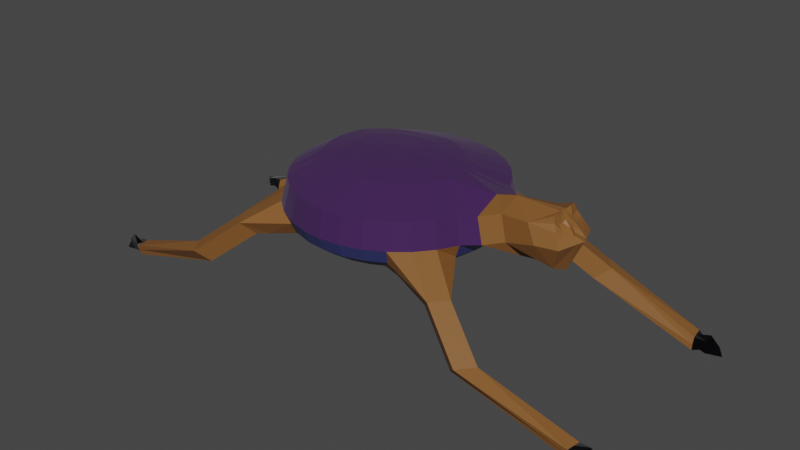 # Source: crystalroller.blend  (saved by Blender 2.91.10; exported with 4.5.12 LTS)
import bpy
from mathutils import Matrix  # noqa: F401  (used for matrix-valued properties, if any)

bpy.ops.wm.read_factory_settings(use_empty=True)
scene = bpy.context.scene
scene.name = 'Scene'

# ---- collections
col_collection = bpy.data.collections.new('Collection'); scene.collection.children.link(col_collection)

# ---- materials (node trees are filled in below, after node groups)
mat_claws = bpy.data.materials.new('Claws')
mat_claws.use_transparent_shadow = False
mat_shell = bpy.data.materials.new('Shell')
mat_shell.use_transparent_shadow = False
mat_skin = bpy.data.materials.new('Skin')
mat_skin.use_transparent_shadow = False
mat_undershell = bpy.data.materials.new('UnderShell')
mat_undershell.use_transparent_shadow = False

# ---- material node trees
mat_claws.use_nodes = True; mat_claws.node_tree.nodes.clear()
_N = mat_claws.node_tree.nodes; _L = mat_claws.node_tree.links
n0 = _N.new('ShaderNodeBsdfPrincipled'); n0.name = 'Principled BSDF'; n0.location = (10, 300)
n0.distribution = 'GGX'
n0.subsurface_method = 'BURLEY'
n0.inputs[0].default_value = (0.003221, 0.002726, 0.008025, 1.0)
n0.inputs[1].default_value = 0.8841
n0.inputs[2].default_value = 0.1377
n0.inputs[3].default_value = 1.45
n0.inputs[13].default_value = 0.4227
n0.inputs[14].default_value = (0.9821, 0.9821, 0.9822, 1.0)
n0.inputs[24].default_value = 0.1614
n0.inputs[27].default_value = (0.0, 0.0, 0.0, 1.0)
n0.inputs[28].default_value = 1.0
n1 = _N.new('ShaderNodeOutputMaterial'); n1.name = 'Material Output'; n1.location = (300, 300)
_L.new(n0.outputs[0], n1.inputs[0])
n1.is_active_output = True
mat_shell.use_nodes = True; mat_shell.node_tree.nodes.clear()
_N = mat_shell.node_tree.nodes; _L = mat_shell.node_tree.links
n0 = _N.new('ShaderNodeBsdfPrincipled'); n0.name = 'Principled BSDF'; n0.location = (10, 300)
n0.distribution = 'GGX'
n0.subsurface_method = 'BURLEY'
n0.inputs[0].default_value = (0.06458, 0.02374, 0.1065, 1.0)
n0.inputs[1].default_value = 0.2174
n0.inputs[2].default_value = 0.3551
n0.inputs[3].default_value = 1.45
n0.inputs[13].default_value = 0.0
n0.inputs[24].default_value = 0.06184
n0.inputs[27].default_value = (0.0, 0.0, 0.0, 1.0)
n0.inputs[28].default_value = 1.0
n1 = _N.new('ShaderNodeOutputMaterial'); n1.name = 'Material Output'; n1.location = (300, 300)
_L.new(n0.outputs[0], n1.inputs[0])
n1.is_active_output = True
mat_skin.use_nodes = True; mat_skin.node_tree.nodes.clear()
_N = mat_skin.node_tree.nodes; _L = mat_skin.node_tree.links
n0 = _N.new('ShaderNodeBsdfPrincipled'); n0.name = 'Principled BSDF'; n0.location = (10, 300)
n0.distribution = 'GGX'
n0.subsurface_method = 'BURLEY'
n0.inputs[0].default_value = (0.233, 0.09591, 0.0242, 1.0)
n0.inputs[3].default_value = 1.45
n0.inputs[27].default_value = (0.0, 0.0, 0.0, 1.0)
n0.inputs[28].default_value = 1.0
n1 = _N.new('ShaderNodeOutputMaterial'); n1.name = 'Material Output'; n1.location = (300, 300)
_L.new(n0.outputs[0], n1.inputs[0])
n1.is_active_output = True
mat_undershell.use_nodes = True; mat_undershell.node_tree.nodes.clear()
_N = mat_undershell.node_tree.nodes; _L = mat_undershell.node_tree.links
n0 = _N.new('ShaderNodeBsdfPrincipled'); n0.name = 'Principled BSDF'; n0.location = (10, 300)
n0.distribution = 'GGX'
n0.subsurface_method = 'BURLEY'
n0.inputs[0].default_value = (0.03492, 0.0405, 0.1523, 1.0)
n0.inputs[3].default_value = 1.45
n0.inputs[27].default_value = (0.0, 0.0, 0.0, 1.0)
n0.inputs[28].default_value = 1.0
n1 = _N.new('ShaderNodeOutputMaterial'); n1.name = 'Material Output'; n1.location = (300, 300)
_L.new(n0.outputs[0], n1.inputs[0])
n1.is_active_output = True

# ---- world
world_world = bpy.data.worlds.new('World'); scene.world = world_world
world_world.use_nodes = True; world_world.node_tree.nodes.clear()
_N = world_world.node_tree.nodes; _L = world_world.node_tree.links
n0 = _N.new('ShaderNodeOutputWorld'); n0.name = 'World Output'; n0.location = (300, 300)
n1 = _N.new('ShaderNodeBackground'); n1.name = 'Background'; n1.location = (10, 300)
n1.inputs[0].default_value = (0.05088, 0.05088, 0.05088, 1.0)
_L.new(n1.outputs[0], n0.inputs[0])
n0.is_active_output = True
world_world.color = (0.05088, 0.05088, 0.05088)
world_world.use_sun_shadow = False
world_world.sun_shadow_jitter_overblur = 0.0

# ---- meshes
me_cylinder = bpy.data.meshes.new('Cylinder')
me_cylinder.from_pydata([(0.0, 0.847, -0.4684), (0.01622, 0.5743, 0.1752), (0.1652, 0.8307, -0.4684), (0.1231, 0.5672, 0.1752), (0.3241, 0.7825, -0.4684), (0.2288, 0.5253, 0.1752), (0.4706, 0.7043, -0.4684), (0.332, 0.4691, 0.1752), (0.9795, 0.8646, -0.5787), (0.4091, 0.4021, 0.1752), (1.085, 0.7363, -0.5787), (0.4976, 0.324, 0.1752), (0.7825, 0.3241, -0.4684), (0.5685, 0.2285, 0.1752), (0.8307, 0.1652, -0.4684), (0.6156, 0.1224, 0.1752), (0.847, 0.0, -0.4684), (0.6276, 0.0, 0.1752), (0.8307, -0.1652, -0.4684), (0.6156, -0.1224, 0.1752), (0.7825, -0.3241, -0.4684), (0.5685, -0.2285, 0.1752), (1.085, -0.7363, -0.5787), (0.4976, -0.324, 0.1752), (0.9795, -0.8646, -0.5787), (0.4091, -0.4021, 0.1752), (0.4706, -0.7043, -0.4684), (0.332, -0.4691, 0.1752), (0.3241, -0.7825, -0.4684), (0.2288, -0.5253, 0.1752), (0.1652, -0.8307, -0.4684), (0.1231, -0.5672, 0.1752), (0.0, -0.847, -0.4684), (0.01622, -0.5743, 0.1752), (-0.1652, -0.8307, -0.4684), (-0.1124, -0.5542, 0.1752), (-0.3241, -0.7825, -0.4684), (-0.2138, -0.5306, 0.1752), (-0.4706, -0.7043, -0.4684), (-0.2948, -0.5084, 0.1752), (-0.9795, -0.8646, -0.5787), (-0.4453, -0.4463, 0.1752), (-1.085, -0.7363, -0.5787), (-0.5784, -0.3487, 0.1752), (-0.7825, -0.3241, -0.4684), (-0.6733, -0.2402, 0.1752), (-0.8307, -0.1652, -0.4684), (-0.709, -0.1224, 0.1752), (-0.847, 0.0, -0.4684), (-0.7211, 0.0, 0.1752), (-0.8307, 0.1652, -0.4684), (-0.709, 0.1224, 0.1752), (-0.7825, 0.3241, -0.4684), (-0.6733, 0.2402, 0.1752), (-1.085, 0.7363, -0.5787), (-0.5784, 0.3487, 0.1752), (-0.9795, 0.8646, -0.5787), (-0.4453, 0.4463, 0.1752), (-0.4706, 0.7043, -0.4684), (-0.2948, 0.5084, 0.1752), (-0.3241, 0.7825, -0.4684), (-0.2138, 0.5306, 0.1752), (-0.1652, 0.8307, -0.4684), (-0.1124, 0.5542, 0.1752), (0.0, 1.061, -0.2188), (0.2069, 1.04, -0.2188), (0.4059, 0.9799, -0.2188), (0.5893, 0.8819, -0.2188), (0.75, 0.75, -0.2188), (0.8819, 0.5893, -0.2188), (0.9799, 0.4059, -0.2188), (1.118, 0.2896, -0.2188), (1.257, 0.0, -0.2946), (1.118, -0.2896, -0.2188), (0.9799, -0.4059, -0.2188), (0.8819, -0.5893, -0.2188), (0.75, -0.75, -0.2188), (0.5893, -0.8819, -0.2188), (0.4059, -0.9799, -0.2188), (0.2069, -1.04, -0.2188), (0.0, -1.061, -0.2188), (-0.2069, -1.04, -0.2188), (-0.4059, -0.9799, -0.2188), (-0.5893, -0.8819, -0.2188), (-0.75, -0.75, -0.2188), (-0.8819, -0.5893, -0.2188), (-0.9799, -0.4059, -0.2188), (-1.04, -0.2069, -0.2188), (-1.061, 0.0, -0.2188), (-1.04, 0.2069, -0.2188), (-0.9799, 0.4059, -0.2188), (-0.8819, 0.5893, -0.2188), (-0.75, 0.75, -0.2188), (-0.5893, 0.8819, -0.2188), (-0.4059, 0.9799, -0.2188), (-0.2069, 1.04, -0.2188), (0.1951, 0.9808, -0.3545), (0.3827, 0.9239, -0.3545), (0.5556, 0.8315, -0.3545), (1.088, 0.9728, -0.4648), (1.212, 0.8213, -0.4648), (0.9239, 0.3827, -0.3545), (0.9808, 0.1951, -0.3545), (1.0, 0.0, -0.3545), (0.9808, -0.1951, -0.3545), (0.9239, -0.3827, -0.3545), (1.212, -0.8213, -0.4648), (1.088, -0.9728, -0.4648), (0.5556, -0.8315, -0.3545), (0.3827, -0.9239, -0.3545), (0.1951, -0.9808, -0.3545), (0.0, -1.0, -0.3545), (-0.1951, -0.9808, -0.3545), (-0.3827, -0.9239, -0.3545), (-0.5556, -0.8315, -0.3545), (-1.088, -0.9728, -0.4648), (-1.212, -0.8213, -0.4648), (-0.9239, -0.3827, -0.3545), (-0.9808, -0.1951, -0.3545), (-1.0, 0.0, -0.3545), (-0.9808, 0.1951, -0.3545), (-0.9239, 0.3827, -0.3545), (-1.212, 0.8213, -0.4648), (-1.088, 0.9728, -0.4648), (-0.5556, 0.8315, -0.3545), (-0.3827, 0.9239, -0.3545), (-0.1951, 0.9808, -0.3545), (0.0, 1.0, -0.3545), (0.0, 1.0, 0.02067), (0.1951, 0.9808, 0.02067), (0.3827, 0.9239, 0.02067), (0.5556, 0.8315, 0.02067), (0.7071, 0.7071, 0.02067), (0.8315, 0.5556, 0.02067), (0.9239, 0.3827, 0.02067), (1.058, 0.2778, 0.02067), (1.048, 0.0, 0.1195), (1.058, -0.2778, 0.02067), (0.9239, -0.3827, 0.02067), (0.8315, -0.5556, 0.02067), (0.7071, -0.7071, 0.02067), (0.5556, -0.8315, 0.02067), (0.3827, -0.9239, 0.02067), (0.1951, -0.9808, 0.02067), (0.0, -1.0, 0.02067), (-0.1951, -0.9808, 0.02067), (-0.3827, -0.9239, 0.02067), (-0.5556, -0.8315, 0.02067), (-0.7071, -0.7071, 0.02067), (-0.8315, -0.5556, 0.02067), (-0.9239, -0.3827, 0.02067), (-0.9808, -0.1951, 0.02067), (-1.0, 0.0, 0.02067), (-0.9808, 0.1951, 0.02067), (-0.9239, 0.3827, 0.02067), (-0.8315, 0.5556, 0.02067), (-0.7071, 0.7071, 0.02067), (-0.5556, 0.8315, 0.02067), (-0.3827, 0.9239, 0.02067), (-0.1951, 0.9808, 0.02067), (1.513, 1.174, -0.8148), (1.404, 1.066, -0.9287), (1.51, 0.9372, -0.9287), (1.637, 1.022, -0.8148), (1.637, -1.022, -0.8148), (1.51, -0.9372, -0.9287), (1.404, -1.066, -0.9287), (1.513, -1.174, -0.8148), (-1.513, -1.174, -0.8148), (-1.404, -1.066, -0.9287), (-1.51, -0.9372, -0.9287), (-1.637, -1.022, -0.8148), (-1.637, 1.022, -0.8148), (-1.51, 0.9372, -0.9287), (-1.404, 1.066, -0.9287), (-1.513, 1.174, -0.8148), (2.512, 1.073, -1.14), (2.518, 1.044, -1.254), (2.535, 0.905, -1.254), (2.532, 0.9374, -1.14), (2.532, -0.9374, -1.14), (2.535, -0.905, -1.254), (2.518, -1.044, -1.254), (2.512, -1.073, -1.14), (-2.512, -1.073, -1.14), (-2.518, -1.044, -1.254), (-2.535, -0.905, -1.254), (-2.532, -0.9374, -1.14), (-2.532, 0.9374, -1.14), (-2.535, 0.905, -1.254), (-2.518, 1.044, -1.254), (-2.512, 1.073, -1.14), (0.08262, 0.8389, -0.4684), (0.06668, 0.5769, 0.1752), (0.2447, 0.8066, -0.4684), (0.1852, 0.5491, 0.1752), (0.3974, 0.7434, -0.4684), (0.2808, 0.5013, 0.1752), (0.725, 0.7844, -0.5236), (0.3741, 0.4336, 0.1752), (1.032, 0.8005, -0.5787), (0.4484, 0.3667, 0.1752), (0.9337, 0.5302, -0.5236), (0.5433, 0.2735, 0.1752), (0.8066, 0.2447, -0.4684), (0.5964, 0.1742, 0.1752), (0.8389, 0.08262, -0.4684), (0.6216, 0.06122, 0.1752), (0.8389, -0.08262, -0.4684), (0.6216, -0.06122, 0.1752), (0.8066, -0.2447, -0.4684), (0.5964, -0.1742, 0.1752), (0.9337, -0.5302, -0.5236), (0.5433, -0.2735, 0.1752), (1.032, -0.8005, -0.5787), (0.4484, -0.3667, 0.1752), (0.725, -0.7844, -0.5236), (0.3741, -0.4336, 0.1752), (0.3974, -0.7434, -0.4684), (0.2808, -0.5013, 0.1752), (0.2447, -0.8066, -0.4684), (0.1852, -0.5491, 0.1752), (0.08262, -0.8389, -0.4684), (0.06668, -0.5769, 0.1752), (-0.08262, -0.8389, -0.4684), (-0.05264, -0.5675, 0.1752), (-0.2447, -0.8066, -0.4684), (-0.17, -0.5387, 0.1752), (-0.3974, -0.7434, -0.4684), (-0.274, -0.5164, 0.1752), (-0.725, -0.7844, -0.5236), (-0.3822, -0.4795, 0.1752), (-1.032, -0.8005, -0.5787), (-0.51, -0.3996, 0.1752), (-0.9337, -0.5302, -0.5236), (-0.6342, -0.2971, 0.1752), (-0.8066, -0.2447, -0.4684), (-0.6912, -0.1813, 0.1752), (-0.8389, -0.08262, -0.4684), (-0.7151, -0.06122, 0.1752), (-0.8389, 0.08262, -0.4684), (-0.7151, 0.06122, 0.1752), (-0.8066, 0.2447, -0.4684), (-0.6912, 0.1813, 0.1752), (-0.9337, 0.5302, -0.5236), (-0.6342, 0.2971, 0.1752), (-1.032, 0.8005, -0.5787), (-0.51, 0.3996, 0.1752), (-0.725, 0.7844, -0.5236), (-0.3822, 0.4795, 0.1752), (-0.3974, 0.7434, -0.4684), (-0.274, 0.5164, 0.1752), (-0.2447, 0.8066, -0.4684), (-0.17, 0.5387, 0.1752), (-0.08262, 0.8389, -0.4684), (-0.05264, 0.5675, 0.1752), (2.702, 1.019, -1.176), (2.703, 1.031, -1.253), (2.624, 0.9211, -1.238), (2.72, 0.9483, -1.176), (2.72, -0.9483, -1.176), (2.624, -0.9211, -1.238), (2.703, -1.031, -1.253), (2.702, -1.019, -1.176), (-2.702, -1.019, -1.176), (-2.703, -1.031, -1.253), (-2.624, -0.9211, -1.238), (-2.72, -0.9483, -1.176), (-2.72, 0.9483, -1.176), (-2.624, 0.9211, -1.238), (-2.703, 1.031, -1.253), (-2.702, 1.019, -1.176), (2.533, -0.9133, -1.197), (2.527, -0.9746, -1.254), (2.515, -1.059, -1.197), (2.522, -0.9974, -1.14), (2.656, -0.8998, -1.233), (2.676, -0.9773, -1.218), (2.718, -1.045, -1.233), (2.751, -0.9838, -1.176), (2.635, -0.9528, -1.15), (2.596, -0.9239, -1.236), (2.579, -1.009, -1.221), (2.573, -1.039, -1.158), (2.659, -0.9906, -1.095), (2.576, -1.052, -1.215), (2.79, -0.9725, -1.254), (2.595, -0.9065, -1.215), (2.588, -0.9678, -1.221), (2.515, 1.059, -1.197), (2.527, 0.9746, -1.254), (2.533, 0.9133, -1.197), (2.522, 0.9974, -1.14), (2.718, 1.045, -1.233), (2.676, 0.9773, -1.218), (2.656, 0.8998, -1.233), (2.751, 0.9838, -1.176), (2.635, 0.9528, -1.15), (2.573, 1.039, -1.158), (2.579, 1.009, -1.221), (2.596, 0.9239, -1.236), (2.595, 0.9065, -1.215), (2.588, 0.9678, -1.221), (2.576, 1.052, -1.215), (2.79, 0.9725, -1.254), (2.659, 0.9906, -1.095), (-2.533, 0.9133, -1.197), (-2.527, 0.9746, -1.254), (-2.656, 0.8998, -1.233), (-2.676, 0.9773, -1.218), (-2.718, 1.045, -1.233), (-2.751, 0.9838, -1.176), (-2.579, 1.009, -1.221), (-2.635, 0.9528, -1.15), (-2.596, 0.9239, -1.236), (-2.588, 0.9678, -1.221), (-2.595, 0.9065, -1.215), (-2.79, 0.9725, -1.254), (-2.515, -1.059, -1.197), (-2.527, -0.9746, -1.254), (-2.533, -0.9133, -1.197), (-2.522, -0.9974, -1.14), (-2.718, -1.045, -1.233), (-2.676, -0.9773, -1.218), (-2.656, -0.8998, -1.233), (-2.751, -0.9838, -1.176), (-2.573, -1.039, -1.158), (-2.579, -1.009, -1.221), (-2.635, -0.9528, -1.15), (-2.596, -0.9239, -1.236), (-2.595, -0.9065, -1.215), (-2.588, -0.9678, -1.221), (-2.659, -0.9906, -1.095), (-2.576, -1.052, -1.215), (-2.79, -0.9725, -1.254), (1.235, 0.1951, 0.07284), (1.295, 0.2069, -0.1666), (1.254, 0.0, 0.1738), (1.47, 0.0, -0.35), (1.235, -0.1951, 0.07284), (1.295, -0.2069, -0.1666), (1.508, 0.2271, 0.09689), (1.542, 0.1738, -0.2324), (1.701, 0.0, 0.1815), (1.762, 0.0, -0.3426), (1.508, -0.2271, 0.09689), (1.542, -0.1738, -0.2324), (1.602, 0.2616, -0.06777), (1.91, 0.0, -0.0338), (1.602, -0.2616, -0.06777), (1.718, -0.137, -0.2875), (1.718, 0.137, -0.2875), (1.708, -0.1594, 0.1859), (1.708, 0.1594, 0.1859), (1.818, 0.2437, -0.05078), (1.818, -0.2437, -0.05078), (1.715, 0.07884, 0.1995), (1.787, 0.0, 0.07383), (1.715, -0.07884, 0.1995), (1.864, 0.1219, -0.04229), (1.755, 0.1912, 0.06758), (1.864, -0.1219, -0.04229), (1.755, -0.1912, 0.06758), (1.783, -0.07444, 0.07071), (1.783, 0.07444, 0.07071), (1.699, 0.03464, 0.1826), (1.812, 0.0, 0.02002), (1.715, -0.1177, 0.2034), (1.887, 0.06093, -0.03804), (1.786, 0.2174, 0.008398), (1.841, -0.1828, -0.04654), (1.786, -0.2174, 0.008398), (1.715, 0.1177, 0.2034), (1.753, 0.0, 0.1276), (1.699, -0.03464, 0.1826), (1.841, 0.1828, -0.04654), (1.723, 0.1649, 0.1268), (1.887, -0.06093, -0.03804), (1.723, -0.1649, 0.1268), (1.77, -0.1222, 0.06914), (1.793, -0.04779, 0.07227), (1.822, -0.1087, 0.01421), (1.736, -0.07323, 0.1057), (1.793, 0.04779, 0.07227), (1.77, 0.1222, 0.06914), (1.822, 0.1087, 0.01421), (1.736, 0.07323, 0.1057), (1.728, 0.1144, 0.1055), (1.804, 0.1631, 0.0113), (1.84, 0.05436, 0.01711), (1.746, -0.04122, 0.1274), (1.84, -0.05436, 0.01711), (1.804, -0.1631, 0.0113), (1.728, -0.1144, 0.1055), (1.746, 0.04122, 0.1274), (0.1239, 0.8348, -0.4684), (0.2844, 0.7946, -0.4684), (0.434, 0.7238, -0.4684), (0.8523, 0.8245, -0.5511), (1.059, 0.7684, -0.5787), (0.8581, 0.4272, -0.496), (0.8187, 0.205, -0.4684), (0.8429, 0.04131, -0.4684), (0.8348, -0.1239, -0.4684), (0.7946, -0.2844, -0.4684), (1.009, -0.6332, -0.5511), (1.006, -0.8325, -0.5787), (0.5978, -0.7443, -0.496), (0.3607, -0.763, -0.4684), (0.205, -0.8187, -0.4684), (0.04131, -0.8429, -0.4684), (-0.1239, -0.8348, -0.4684), (-0.2844, -0.7946, -0.4684), (-0.434, -0.7238, -0.4684), (-0.8523, -0.8245, -0.5511), (-1.059, -0.7684, -0.5787), (-0.8581, -0.4272, -0.496), (-0.8187, -0.205, -0.4684), (-0.8429, -0.04131, -0.4684), (-0.8348, 0.1239, -0.4684), (-0.7946, 0.2844, -0.4684), (-1.009, 0.6332, -0.5511), (-1.006, 0.8325, -0.5787), (-0.5978, 0.7443, -0.496), (-0.3607, 0.763, -0.4684), (-0.205, 0.8187, -0.4684), (-0.04131, 0.8429, -0.4684), (0.04131, 0.8429, -0.4684), (0.205, 0.8187, -0.4684), (0.3607, 0.763, -0.4684), (0.5978, 0.7443, -0.496), (1.006, 0.8325, -0.5787), (1.009, 0.6332, -0.5511), (0.7946, 0.2844, -0.4684), (0.8348, 0.1239, -0.4684), (0.8429, -0.04131, -0.4684), (0.8187, -0.205, -0.4684), (0.8581, -0.4272, -0.496), (1.059, -0.7684, -0.5787), (0.8523, -0.8245, -0.5511), (0.434, -0.7238, -0.4684), (0.2844, -0.7946, -0.4684), (0.1239, -0.8348, -0.4684), (-0.04131, -0.8429, -0.4684), (-0.205, -0.8187, -0.4684), (-0.3607, -0.763, -0.4684), (-0.5978, -0.7443, -0.496), (-1.006, -0.8325, -0.5787), (-1.009, -0.6332, -0.5511), (-0.7946, -0.2844, -0.4684), (-0.8348, -0.1239, -0.4684), (-0.8429, 0.04131, -0.4684), (-0.8187, 0.205, -0.4684), (-0.8581, 0.4272, -0.496), (-1.059, 0.7684, -0.5787), (-0.8523, 0.8245, -0.5511), (-0.434, 0.7238, -0.4684), (-0.2844, 0.7946, -0.4684), (-0.1239, 0.8348, -0.4684), (0.03796, 0.3827, 0.2108), (0.004487, 0.381, 0.2108), (0.1166, 0.3643, 0.2108), (0.07539, 0.3763, 0.2108), (0.18, 0.3325, 0.2108), (0.1455, 0.3485, 0.2108), (0.2419, 0.2876, 0.2108), (0.214, 0.3112, 0.2108), (0.2912, 0.2433, 0.2108), (0.2651, 0.2668, 0.2108), (0.3541, 0.1815, 0.2108), (0.3238, 0.2149, 0.2108), (0.3894, 0.1156, 0.2108), (0.3708, 0.1516, 0.2108), (0.4061, 0.04061, 0.2108), (0.4021, 0.08123, 0.2108), (0.4061, -0.04061, 0.2108), (0.4101, 0.0, 0.2108), (0.3894, -0.1156, 0.2108), (0.4021, -0.08123, 0.2108), (0.3541, -0.1815, 0.2108), (0.3708, -0.1516, 0.2108), (0.2912, -0.2433, 0.2108), (0.3238, -0.2149, 0.2108), (0.2419, -0.2876, 0.2108), (0.2651, -0.2668, 0.2108), (0.18, -0.3325, 0.2108), (0.214, -0.3112, 0.2108), (0.1166, -0.3643, 0.2108), (0.1455, -0.3485, 0.2108), (0.03796, -0.3827, 0.2108), (0.07539, -0.3763, 0.2108), (-0.04119, -0.3765, 0.2108), (0.004487, -0.381, 0.2108), (-0.1191, -0.3574, 0.2108), (-0.08087, -0.3677, 0.2108), (-0.1881, -0.3425, 0.2108), (-0.1481, -0.352, 0.2108), (-0.2598, -0.3181, 0.2108), (-0.2018, -0.3372, 0.2108), (-0.3446, -0.2651, 0.2108), (-0.3017, -0.296, 0.2108), (-0.427, -0.1971, 0.2108), (-0.3899, -0.2313, 0.2108), (-0.4648, -0.1203, 0.2108), (-0.4529, -0.1593, 0.2108), (-0.4806, -0.04061, 0.2108), (-0.4766, -0.08123, 0.2108), (-0.4806, 0.04061, 0.2108), (-0.4846, 0.0, 0.2108), (-0.4648, 0.1203, 0.2108), (-0.4766, 0.08123, 0.2108), (-0.427, 0.1971, 0.2108), (-0.4529, 0.1593, 0.2108), (-0.3446, 0.2651, 0.2108), (-0.3899, 0.2313, 0.2108), (-0.2598, 0.3181, 0.2108), (-0.3017, 0.296, 0.2108), (-0.1881, 0.3425, 0.2108), (-0.2018, 0.3372, 0.2108), (-0.1191, 0.3574, 0.2108), (-0.1481, 0.352, 0.2108), (-0.04119, 0.3765, 0.2108), (-0.08087, 0.3677, 0.2108), (-0.002287, 0.1105, 0.2316), (-0.01195, 0.11, 0.2316), (0.02041, 0.1052, 0.2316), (0.008521, 0.1086, 0.2316), (0.03873, 0.09601, 0.2316), (0.02876, 0.1006, 0.2316), (0.0566, 0.08305, 0.2316), (0.04853, 0.08985, 0.2316), (0.07083, 0.07024, 0.2316), (0.0633, 0.07702, 0.2316), (0.08899, 0.05239, 0.2316), (0.08025, 0.06206, 0.2316), (0.09918, 0.03337, 0.2316), (0.09382, 0.04377, 0.2316), (0.104, 0.01173, 0.2316), (0.1028, 0.02345, 0.2316), (0.104, -0.01173, 0.2316), (0.1052, 0.0, 0.2316), (0.09918, -0.03337, 0.2316), (0.1028, -0.02345, 0.2316), (0.08899, -0.05239, 0.2316), (0.09382, -0.04377, 0.2316), (0.07083, -0.07024, 0.2316), (0.08025, -0.06206, 0.2316), (0.0566, -0.08305, 0.2316), (0.0633, -0.07702, 0.2316), (0.03873, -0.09601, 0.2316), (0.04853, -0.08985, 0.2316), (0.02041, -0.1052, 0.2316), (0.02876, -0.1006, 0.2316), (-0.002287, -0.1105, 0.2316), (0.008521, -0.1086, 0.2316), (-0.02514, -0.1087, 0.2316), (-0.01195, -0.11, 0.2316), (-0.04763, -0.1032, 0.2316), (-0.0366, -0.1062, 0.2316), (-0.06754, -0.0989, 0.2316), (-0.05601, -0.1016, 0.2316), (-0.08827, -0.09185, 0.2316), (-0.07153, -0.09737, 0.2316), (-0.1127, -0.07655, 0.2316), (-0.1004, -0.08547, 0.2316), (-0.1365, -0.05691, 0.2316), (-0.1258, -0.06679, 0.2316), (-0.1474, -0.03473, 0.2316), (-0.144, -0.046, 0.2316), (-0.152, -0.01173, 0.2316), (-0.1509, -0.02345, 0.2316), (-0.152, 0.01173, 0.2316), (-0.1532, 0.0, 0.2316), (-0.1474, 0.03473, 0.2316), (-0.1509, 0.02345, 0.2316), (-0.1365, 0.05691, 0.2316), (-0.144, 0.046, 0.2316), (-0.1127, 0.07655, 0.2316), (-0.1258, 0.06679, 0.2316), (-0.08827, 0.09185, 0.2316), (-0.1004, 0.08547, 0.2316), (-0.06754, 0.0989, 0.2316), (-0.07153, 0.09737, 0.2316), (-0.04763, 0.1032, 0.2316), (-0.05601, 0.1016, 0.2316), (-0.02514, 0.1087, 0.2316), (-0.0366, 0.1062, 0.2316)], [], [(195, 5, 130), (197, 7, 131), (199, 9, 132), (207, 17, 136), (213, 23, 139), (215, 25, 140), (223, 33, 144), (225, 35, 145), (227, 37, 146), (229, 39, 146), (241, 51, 153), (243, 53, 154), (245, 55, 155), (247, 57, 156), (59, 251, 158), (209, 17, 476, 475), (26, 440, 20), (126, 95, 64, 127), (125, 94, 95, 126), (124, 93, 94, 125), (123, 92, 93, 124), (122, 91, 92, 123), (121, 90, 91, 122), (120, 89, 90, 121), (119, 88, 89, 120), (118, 87, 88, 119), (117, 86, 87, 118), (116, 85, 86, 117), (115, 84, 85, 116), (114, 83, 84, 115), (113, 82, 83, 114), (112, 81, 82, 113), (111, 80, 81, 112), (110, 79, 80, 111), (109, 78, 79, 110), (108, 77, 78, 109), (107, 76, 77, 108), (106, 75, 76, 107), (105, 74, 75, 106), (104, 73, 74, 105), (103, 72, 73, 104), (102, 71, 72, 103), (101, 70, 71, 102), (100, 69, 70, 101), (99, 68, 69, 100), (98, 67, 68, 99), (97, 66, 67, 98), (96, 65, 66, 97), (127, 64, 65, 96), (192, 427, 127), (194, 428, 96), (196, 429, 97), (198, 430, 98), (54, 122, 172, 173), (116, 117, 234, 448), (208, 435, 103), (210, 436, 104), (212, 437, 105), (107, 24, 166, 167), (398, 198, 98, 99), (224, 443, 111), (226, 444, 112), (228, 445, 113), (230, 446, 114), (200, 161, 399), (405, 212, 105, 106), (240, 451, 119), (242, 452, 120), (244, 453, 121), (115, 116, 171, 168), (453, 52, 420, 121), (95, 159, 128, 64), (94, 158, 159, 95), (93, 157, 158, 94), (92, 156, 157, 93), (91, 155, 156, 92), (90, 154, 155, 91), (89, 153, 154, 90), (88, 152, 153, 89), (87, 151, 152, 88), (86, 150, 151, 87), (85, 149, 150, 86), (84, 148, 149, 85), (83, 147, 148, 84), (82, 146, 147, 83), (81, 145, 146, 82), (80, 144, 145, 81), (79, 143, 144, 80), (78, 142, 143, 79), (77, 141, 142, 78), (76, 140, 141, 77), (75, 139, 140, 76), (74, 138, 139, 75), (73, 137, 138, 74), (136, 137, 339, 337), (137, 73, 340, 339), (70, 134, 135, 71), (69, 133, 134, 70), (68, 132, 133, 69), (67, 131, 132, 68), (66, 130, 131, 67), (65, 129, 130, 66), (64, 128, 129, 65), (176, 160, 163, 292), (168, 184, 318), (191, 271, 313, 188), (100, 10, 162, 163), (40, 115, 168, 169), (232, 169, 415), (123, 56, 174, 175), (106, 107, 167, 164), (22, 106, 164, 165), (99, 100, 163, 160), (116, 42, 170, 171), (122, 123, 175, 172), (8, 99, 160, 161), (305, 297, 259, 296), (288, 281, 261, 277), (100, 101, 202, 432), (287, 280, 260, 276), (160, 176, 289), (172, 175, 191, 188), (170, 186, 320), (162, 178, 291), (175, 174, 190, 191), (164, 167, 183, 275), (304, 296, 259, 295), (286, 279, 263, 278), (334, 325, 267, 324), (317, 311, 271, 310), (285, 282, 262, 278), (284, 283, 263, 279), (333, 326, 264, 322), (332, 328, 267, 325), (331, 327, 265, 323), (303, 298, 256, 293), (448, 414, 232, 415), (330, 329, 266, 324), (302, 299, 257, 294), (316, 313, 268, 308), (301, 300, 258, 295), (315, 314, 269, 309), (280, 284, 279, 260), (180, 275, 284, 280), (275, 183, 283, 284), (283, 285, 278, 263), (183, 274, 285, 283), (274, 182, 282, 285), (277, 286, 278, 262), (261, 276, 286, 277), (276, 260, 279, 286), (281, 287, 276, 261), (181, 272, 287, 281), (272, 180, 280, 287), (282, 288, 277, 262), (182, 273, 288, 282), (273, 181, 281, 288), (297, 301, 295, 259), (179, 291, 301, 297), (291, 178, 300, 301), (300, 302, 294, 258), (178, 290, 302, 300), (290, 177, 299, 302), (299, 303, 293, 257), (177, 289, 303, 299), (289, 176, 298, 303), (294, 304, 295, 258), (257, 293, 304, 294), (293, 256, 296, 304), (298, 305, 296, 256), (176, 292, 305, 298), (292, 179, 297, 305), (312, 315, 309, 270), (190, 307, 315, 312), (307, 189, 314, 315), (314, 316, 308, 269), (189, 306, 316, 314), (306, 188, 313, 316), (309, 317, 310, 270), (269, 308, 317, 309), (308, 268, 311, 317), (328, 330, 324, 267), (187, 320, 330, 328), (320, 186, 329, 330), (329, 331, 323, 266), (186, 319, 331, 329), (319, 185, 327, 331), (326, 332, 325, 264), (184, 321, 332, 326), (321, 187, 328, 332), (327, 333, 322, 265), (185, 318, 333, 327), (318, 184, 326, 333), (323, 334, 324, 266), (265, 322, 334, 323), (322, 264, 325, 334), (71, 135, 335, 336), (72, 71, 336, 338), (135, 136, 337, 335), (73, 72, 338, 340), (394, 365, 343, 373), (365, 356, 341), (368, 348, 344), (342, 347, 354, 351), (350, 355, 349, 346), (370, 355, 350), (393, 367, 352, 378), (392, 379, 362, 371), (391, 380, 363, 381), (390, 374, 358, 382), (389, 383, 357, 366), (388, 384, 364, 385), (387, 372, 356, 386), (384, 387, 386, 364), (360, 376, 387, 384), (376, 353, 372, 387), (375, 388, 385, 359), (354, 369, 388, 375), (369, 360, 384, 388), (368, 389, 366, 348), (359, 385, 389, 368), (385, 364, 383, 389), (380, 390, 382, 363), (357, 373, 390, 380), (373, 343, 374, 390), (377, 391, 381, 361), (348, 366, 391, 377), (366, 357, 380, 391), (370, 392, 371, 355), (361, 381, 392, 370), (381, 363, 379, 392), (379, 393, 378, 362), (363, 382, 393, 379), (382, 358, 367, 393), (383, 394, 373, 357), (364, 386, 394, 383), (386, 356, 365, 394), (490, 487, 551, 554), (43, 233, 499, 502), (17, 207, 473, 476), (227, 35, 494, 493), (193, 1, 460, 459), (245, 53, 512, 511), (45, 235, 501, 504), (19, 209, 475, 478), (211, 19, 478, 477), (229, 37, 496, 495), (47, 237, 503, 506), (21, 211, 477, 480), (247, 55, 514, 513), (195, 3, 462, 461), (213, 21, 480, 479), (49, 239, 505, 508), (23, 213, 479, 482), (231, 39, 498, 497), (249, 57, 516, 515), (51, 241, 507, 510), (197, 5, 464, 463), (25, 215, 481, 484), (215, 23, 482, 481), (233, 41, 500, 499), (53, 243, 509, 512), (27, 217, 483, 486), (251, 59, 518, 517), (199, 7, 466, 465), (217, 25, 484, 483), (55, 245, 511, 514), (29, 219, 485, 488), (3, 193, 459, 462), (235, 43, 502, 501), (253, 61, 520, 519), (57, 247, 513, 516), (201, 9, 468, 467), (31, 221, 487, 490), (5, 195, 461, 464), (219, 27, 486, 485), (237, 45, 504, 503), (59, 249, 515, 518), (33, 223, 489, 492), (255, 63, 522, 521), (7, 197, 463, 466), (203, 11, 470, 469), (221, 29, 488, 487), (61, 251, 517, 520), (35, 225, 491, 494), (9, 199, 465, 468), (239, 47, 506, 505), (63, 253, 519, 522), (205, 13, 472, 471), (37, 227, 493, 496), (11, 201, 467, 470), (223, 31, 490, 489), (241, 49, 508, 507), (1, 255, 521, 460), (39, 229, 495, 498), (13, 203, 469, 472), (207, 15, 474, 473), (225, 33, 492, 491), (41, 231, 497, 500), (15, 205, 471, 474), (243, 51, 510, 509), (191, 190, 312, 271), (499, 500, 564, 563), (492, 489, 553, 556), (501, 502, 566, 565), (494, 491, 555, 558), (503, 504, 568, 567), (496, 493, 557, 560), (505, 506, 570, 569), (498, 495, 559, 562), (507, 508, 572, 571), (500, 497, 561, 564), (509, 510, 574, 573), (502, 499, 563, 566), (511, 512, 576, 575), (459, 460, 524, 523), (504, 501, 565, 568), (513, 514, 578, 577), (461, 462, 526, 525), (506, 503, 567, 570), (515, 516, 580, 579), (463, 464, 528, 527), (508, 505, 569, 572), (517, 518, 582, 581), (465, 466, 530, 529), (510, 507, 571, 574), (519, 520, 584, 583), (467, 468, 532, 531), (512, 509, 573, 576), (521, 522, 586, 585), (469, 470, 534, 533), (514, 511, 575, 578), (462, 459, 523, 526), (471, 472, 536, 535), (516, 513, 577, 580), (464, 461, 525, 528), (473, 474, 538, 537), (518, 515, 579, 582), (466, 463, 527, 530), (475, 476, 540, 539), (520, 517, 581, 584), (468, 465, 529, 532), (477, 478, 542, 541), (522, 519, 583, 586), (470, 467, 531, 534), (479, 480, 544, 543), (460, 521, 585, 524), (472, 469, 533, 536), (481, 482, 546, 545), (474, 471, 535, 538), (483, 484, 548, 547), (476, 473, 537, 540), (485, 486, 550, 549), (478, 475, 539, 542), (487, 488, 552, 551), (480, 477, 541, 544), (489, 490, 554, 553), (482, 479, 543, 546), (491, 492, 556, 555), (484, 481, 545, 548), (493, 494, 558, 557), (486, 483, 547, 550), (495, 496, 560, 559), (488, 485, 549, 552), (497, 498, 562, 561), (203, 13, 134, 133), (128, 1, 193), (145, 35, 227, 146), (158, 157, 249, 59), (219, 29, 142, 141), (584, 560, 557, 583), (132, 9, 201), (138, 21, 213, 139), (133, 11, 203), (341, 376, 360, 347), (134, 13, 205), (136, 209, 19, 137), (337, 365, 341, 335), (136, 17, 209), (205, 15, 135, 134), (211, 21, 138), (23, 215, 140, 139), (201, 11, 133, 132), (131, 7, 199, 132), (140, 25, 217), (130, 5, 197, 131), (141, 27, 219), (129, 3, 195, 130), (142, 29, 221), (193, 3, 129, 128), (255, 1, 128, 159), (253, 63, 159, 158), (143, 31, 223, 144), (146, 37, 229), (57, 249, 157, 156), (155, 55, 247, 156), (148, 41, 233), (154, 53, 245, 155), (149, 43, 235), (547, 586, 583, 558), (150, 45, 237), (235, 45, 150, 149), (151, 47, 239), (239, 49, 152, 151), (237, 47, 151, 150), (582, 562, 560, 584), (153, 51, 243, 154), (233, 43, 149, 148), (39, 231, 147, 146), (251, 61, 158), (217, 27, 141, 140), (158, 61, 253), (221, 31, 143, 142), (159, 63, 255), (426, 0, 427), (192, 395, 428), (395, 2, 428), (426, 427, 192), (62, 458, 425), (458, 254, 425), (425, 254, 252), (254, 426, 192), (194, 396, 429), (396, 4, 429), (192, 428, 194), (254, 192, 252), (457, 252, 250), (192, 194, 196), (429, 196, 194), (196, 397, 433), (252, 192, 196), (424, 60, 457), (456, 250, 420), (250, 424, 457), (416, 446, 230, 234), (204, 238, 240, 196), (250, 242, 420), (439, 216, 212, 405), (58, 456, 420), (242, 250, 196), (252, 196, 250), (56, 455, 422), (422, 455, 246), (44, 38, 446, 416), (453, 244, 248, 423), (397, 6, 12), (548, 545, 532, 529), (54, 454, 421), (234, 230, 414, 448), (398, 8, 431), (398, 431, 200), (242, 196, 240), (420, 52, 58), (452, 242, 240), (19, 211, 138, 137), (454, 246, 455, 421), (399, 10, 432), (397, 12, 433), (196, 433, 204), (419, 50, 452), (48, 451, 418), (451, 240, 418), (240, 419, 452), (238, 418, 240), (42, 415, 169, 170), (417, 46, 450), (450, 238, 417), (417, 238, 236), (44, 449, 38), (449, 236, 413), (206, 204, 401), (401, 14, 434), (449, 413, 38), (244, 421, 455, 248), (430, 400, 12, 6), (42, 448, 415), (407, 26, 20, 437), (401, 434, 206), (206, 402, 208), (402, 16, 435), (208, 236, 206), (435, 208, 402), (403, 18, 436), (208, 403, 436), (163, 162, 291, 179), (214, 439, 405, 438), (414, 40, 447), (447, 232, 414), (413, 236, 228), (208, 436, 210), (210, 404, 218), (404, 20, 440), (445, 228, 412), (412, 228, 226), (36, 445, 412), (226, 228, 218), (198, 202, 400, 430), (52, 453, 423, 58), (228, 210, 218), (405, 22, 438), (398, 432, 202, 198), (226, 220, 224), (411, 34, 444), (444, 226, 224), (226, 218, 220), (200, 399, 432, 398), (214, 406, 439), (224, 411, 444), (32, 443, 410), (443, 224, 222), (222, 224, 220), (222, 410, 443), (409, 30, 442), (442, 222, 409), (409, 222, 220), (406, 24, 439), (28, 441, 408), (441, 220, 408), (218, 404, 440), (220, 218, 408), (427, 0, 127), (252, 457, 125, 126), (96, 2, 395), (428, 2, 96), (220, 441, 109, 110), (97, 4, 396), (429, 4, 97), (218, 440, 108, 109), (456, 58, 423, 124), (123, 124, 248, 455), (99, 8, 398), (432, 10, 100), (437, 20, 404, 105), (400, 202, 101), (97, 396, 194, 96), (102, 14, 401), (204, 102, 401), (434, 14, 102), (98, 397, 196, 97), (103, 16, 402), (402, 206, 103), (435, 16, 103), (419, 240, 119, 120), (104, 18, 403), (436, 18, 104), (204, 433, 101, 102), (449, 44, 416, 117), (421, 244, 121, 122), (106, 22, 405), (439, 24, 107), (446, 38, 413, 114), (216, 108, 407), (114, 413, 228, 113), (109, 28, 408), (408, 218, 109), (441, 28, 109), (236, 449, 117, 118), (110, 30, 409), (409, 220, 110), (442, 30, 110), (254, 458, 126, 127), (111, 32, 410), (410, 222, 111), (443, 32, 111), (113, 412, 226, 112), (112, 34, 411), (444, 34, 112), (222, 442, 110, 111), (113, 36, 412), (445, 36, 113), (250, 456, 124, 125), (571, 569, 563, 577), (107, 108, 216, 439), (115, 40, 414), (54, 173, 174, 454), (200, 431, 161), (431, 8, 161), (448, 42, 116), (430, 6, 397, 98), (416, 234, 117), (395, 192, 127, 96), (118, 46, 417), (236, 118, 417), (450, 46, 118), (206, 434, 102, 103), (119, 48, 418), (418, 238, 119), (451, 48, 119), (238, 450, 118, 119), (120, 50, 419), (452, 50, 120), (411, 224, 111, 112), (433, 12, 400, 101), (414, 230, 114, 115), (122, 54, 421), (455, 56, 123), (440, 26, 407, 108), (248, 124, 423), (15, 207, 136, 135), (125, 60, 424), (424, 250, 125), (457, 60, 125), (121, 420, 242, 120), (126, 62, 425), (425, 252, 126), (458, 62, 126), (403, 208, 103, 104), (127, 0, 426), (426, 254, 127), (186, 170, 319), (169, 168, 318, 185), (171, 187, 321), (166, 182, 274, 167), (180, 164, 275), (174, 56, 422), (246, 454, 174), (22, 165, 166, 438), (174, 422, 246), (10, 399, 161, 162), (232, 447, 169), (447, 40, 169), (166, 24, 406), (214, 438, 166), (144, 33, 225, 145), (166, 406, 214), (172, 188, 306, 173), (178, 162, 290), (319, 170, 169, 185), (189, 173, 306), (164, 180, 272, 165), (171, 170, 320, 187), (165, 273, 182, 166), (173, 189, 307), (181, 165, 272), (563, 562, 582, 577), (290, 162, 161, 177), (165, 181, 273), (163, 179, 292), (183, 167, 274), (161, 160, 289, 177), (271, 311, 268, 313), (343, 337, 374), (228, 236, 208, 210), (374, 345, 358), (345, 352, 367), (358, 345, 367), (342, 336, 347), (340, 349, 345, 339), (349, 355, 371), (105, 404, 210, 104), (378, 352, 345), (349, 371, 362), (346, 340, 338), (338, 342, 351, 344), (345, 374, 337, 339), (337, 343, 365), (356, 372, 341), (372, 353, 341), (173, 307, 190, 174), (338, 336, 342), (216, 407, 437, 212), (340, 346, 349), (377, 361, 350, 344), (351, 354, 375), (375, 359, 351), (354, 347, 369), (345, 349, 362, 378), (341, 353, 376), (360, 369, 347), (347, 336, 335, 341), (344, 348, 377), (361, 370, 350), (525, 526, 528), (526, 523, 524), (528, 526, 524), (524, 585, 528), (585, 586, 528), (152, 49, 241, 153), (528, 586, 529), (231, 41, 148, 147), (584, 581, 582), (582, 579, 580), (359, 368, 344, 351), (530, 527, 529), (527, 528, 529), (310, 271, 312, 270), (533, 534, 536), (534, 531, 536), (531, 532, 545), (184, 168, 171, 321), (582, 580, 577), (577, 578, 571), (578, 575, 573), (571, 578, 573), (575, 576, 573), (573, 574, 571), (571, 572, 569), (569, 570, 567), (567, 568, 565), (565, 566, 567), (566, 563, 569), (567, 566, 569), (563, 564, 562), (564, 561, 562), (562, 559, 560), (350, 346, 338, 344), (536, 537, 535), (537, 538, 535), (539, 540, 537), (541, 542, 539), (543, 544, 546), (544, 541, 539), (545, 546, 544), (549, 550, 547), (554, 551, 552), (552, 549, 547), (544, 539, 545), (539, 537, 531), (531, 537, 536), (583, 557, 558), (558, 555, 552), (555, 556, 552), (556, 553, 554), (552, 556, 554), (552, 547, 558), (545, 539, 531), (236, 238, 204, 206), (547, 548, 529, 586)])
me_cylinder.polygons.foreach_set('material_index', [1, 1, 1, 1, 1, 1, 1, 1, 1, 1, 1, 1, 1, 1, 1, 1, 3, 3, 3, 3, 2, 2, 2, 3, 3, 3, 3, 2, 2, 2, 3, 3, 3, 3, 3, 3, 2, 2, 2, 3, 3, 3, 3, 2, 2, 2, 3, 3, 3, 3, 3, 3, 2, 2, 2, 3, 3, 2, 2, 2, 3, 3, 3, 2, 2, 2, 3, 3, 2, 2, 2, 1, 1, 1, 1, 1, 1, 1, 1, 1, 1, 1, 1, 1, 1, 1, 1, 1, 1, 1, 1, 1, 1, 1, 2, 2, 1, 1, 1, 1, 1, 1, 1, 2, 2, 0, 2, 2, 2, 2, 2, 2, 2, 2, 2, 2, 0, 0, 2, 0, 2, 2, 2, 2, 2, 2, 0, 0, 0, 0, 0, 0, 0, 0, 0, 0, 2, 0, 0, 0, 0, 0, 0, 0, 0, 0, 0, 0, 0, 0, 0, 0, 0, 0, 0, 0, 0, 0, 0, 0, 0, 0, 0, 0, 0, 0, 0, 0, 0, 0, 0, 0, 0, 0, 0, 0, 0, 0, 0, 0, 0, 0, 0, 0, 0, 0, 0, 0, 0, 0, 0, 0, 0, 0, 0, 0, 2, 2, 2, 2, 2, 2, 2, 2, 2, 2, 2, 2, 2, 2, 2, 2, 2, 2, 2, 2, 2, 2, 2, 2, 2, 2, 2, 2, 2, 2, 2, 2, 2, 2, 2, 2, 2, 2, 2, 2, 2, 1, 1, 1, 1, 1, 1, 1, 1, 1, 1, 1, 1, 1, 1, 1, 1, 1, 1, 1, 1, 1, 1, 1, 1, 1, 1, 1, 1, 1, 1, 1, 1, 1, 1, 1, 1, 1, 1, 1, 1, 1, 1, 1, 1, 1, 1, 1, 1, 1, 1, 1, 1, 1, 1, 1, 1, 1, 1, 1, 1, 1, 1, 1, 1, 0, 1, 1, 1, 1, 1, 1, 1, 1, 1, 1, 1, 1, 1, 1, 1, 1, 1, 1, 1, 1, 1, 1, 1, 1, 1, 1, 1, 1, 1, 1, 1, 1, 1, 1, 1, 1, 1, 1, 1, 1, 1, 1, 1, 1, 1, 1, 1, 1, 1, 1, 1, 1, 1, 1, 1, 1, 1, 1, 1, 1, 1, 1, 1, 1, 1, 1, 1, 1, 1, 1, 1, 1, 2, 1, 1, 2, 1, 1, 1, 1, 1, 1, 1, 1, 1, 1, 1, 1, 1, 1, 1, 1, 1, 1, 1, 1, 1, 1, 1, 1, 1, 1, 1, 1, 1, 1, 1, 1, 1, 1, 1, 1, 3, 3, 3, 3, 3, 3, 3, 3, 3, 3, 3, 3, 3, 3, 3, 3, 3, 3, 3, 3, 2, 3, 3, 2, 3, 3, 3, 2, 2, 2, 2, 3, 1, 2, 2, 2, 2, 3, 3, 3, 1, 2, 2, 3, 3, 3, 3, 3, 3, 3, 2, 3, 3, 3, 3, 3, 3, 3, 3, 2, 2, 2, 2, 3, 3, 3, 3, 3, 3, 3, 2, 2, 2, 2, 3, 3, 3, 3, 3, 3, 3, 3, 2, 2, 3, 2, 2, 3, 3, 3, 3, 2, 2, 3, 3, 3, 3, 3, 3, 3, 3, 2, 3, 3, 3, 3, 3, 3, 3, 3, 3, 3, 3, 3, 2, 2, 2, 2, 2, 2, 3, 3, 3, 3, 3, 3, 3, 3, 3, 3, 3, 3, 2, 2, 2, 2, 2, 2, 3, 3, 3, 3, 3, 3, 3, 3, 3, 3, 3, 3, 3, 3, 3, 3, 3, 3, 3, 1, 2, 2, 2, 2, 2, 2, 2, 2, 3, 3, 3, 3, 3, 3, 3, 3, 3, 3, 3, 3, 2, 2, 2, 2, 2, 2, 1, 3, 3, 3, 3, 3, 3, 3, 3, 3, 3, 2, 2, 2, 2, 2, 2, 2, 2, 2, 2, 2, 2, 2, 2, 1, 2, 2, 2, 2, 2, 2, 2, 2, 2, 2, 1, 2, 2, 2, 2, 2, 0, 2, 3, 2, 2, 2, 2, 2, 2, 3, 2, 2, 2, 2, 2, 2, 2, 2, 2, 2, 2, 2, 2, 2, 2, 2, 2, 2, 2, 2, 2, 2, 1, 0, 1, 1, 1, 1, 1, 1, 1, 1, 2, 1, 1, 0, 1, 1, 1, 2, 1, 1, 1, 1, 1, 1, 1, 1, 1, 1, 1, 1, 1, 1, 0, 2, 1, 1, 0, 1, 1, 1, 1, 1, 1, 1, 1, 1, 1, 1, 1, 1, 1, 1, 1, 1, 3, 1])
_uv = me_cylinder.uv_layers.new(name='UVMap')
_uv.uv.foreach_set('vector', [0.9531, 1.0, 0.9375, 1.0, 0.9375, 0.8779, 0.9219, 1.0, 0.9062, 1.0, 0.9062, 0.8779, 0.8906, 1.0, 0.875, 1.0, 0.875, 0.8779, 0.7656, 1.0, 0.75, 1.0, 0.75, 0.8779, 0.6719, 1.0, 0.6562, 1.0, 0.6562, 0.8779, 0.6406, 1.0, 0.625, 1.0, 0.625, 0.8779, 0.5156, 1.0, 0.5, 1.0, 0.5, 0.8779, 0.4844, 1.0, 0.4688, 1.0, 0.4688, 0.8779, 0.4531, 1.0, 0.4375, 1.0, 0.4375, 0.8779, 0.4219, 1.0, 0.4062, 1.0, 0.4375, 0.8779, 0.2344, 1.0, 0.2188, 1.0, 0.2188, 0.8779, 0.2031, 1.0, 0.1875, 1.0, 0.1875, 0.8779, 0.1719, 1.0, 0.1562, 1.0, 0.1563, 0.8779, 0.1406, 1.0, 0.125, 1.0, 0.125, 0.8779, 0.09375, 1.0, 0.07812, 1.0, 0.0625, 0.8779, 0.7344, 1.0, 0.75, 1.0, 0.75, 1.0, 0.7344, 1.0, 0.8833, 0.05045, 0.873, 0.0449, 0.9717, 0.1582, 0.03125, 0.625, 0.03125, 0.75, 0.0, 0.75, 0.0, 0.625, 0.0625, 0.625, 0.0625, 0.75, 0.03125, 0.75, 0.03125, 0.625, 0.09375, 0.625, 0.09375, 0.75, 0.0625, 0.75, 0.0625, 0.625, 0.125, 0.625, 0.125, 0.75, 0.09375, 0.75, 0.09375, 0.625, 0.1563, 0.625, 0.1562, 0.75, 0.125, 0.75, 0.125, 0.625, 0.1875, 0.625, 0.1875, 0.75, 0.1562, 0.75, 0.1563, 0.625, 0.2188, 0.625, 0.2188, 0.75, 0.1875, 0.75, 0.1875, 0.625, 0.25, 0.625, 0.25, 0.75, 0.2188, 0.75, 0.2188, 0.625, 0.2813, 0.625, 0.2812, 0.75, 0.25, 0.75, 0.25, 0.625, 0.3125, 0.625, 0.3125, 0.75, 0.2812, 0.75, 0.2813, 0.625, 0.3438, 0.625, 0.3438, 0.75, 0.3125, 0.75, 0.3125, 0.625, 0.375, 0.625, 0.375, 0.75, 0.3438, 0.75, 0.3438, 0.625, 0.4062, 0.625, 0.4062, 0.75, 0.375, 0.75, 0.375, 0.625, 0.4375, 0.625, 0.4375, 0.75, 0.4062, 0.75, 0.4062, 0.625, 0.4688, 0.625, 0.4688, 0.75, 0.4375, 0.75, 0.4375, 0.625, 0.5, 0.625, 0.5, 0.75, 0.4688, 0.75, 0.4688, 0.625, 0.5312, 0.625, 0.5312, 0.75, 0.5, 0.75, 0.5, 0.625, 0.5625, 0.625, 0.5625, 0.75, 0.5312, 0.75, 0.5312, 0.625, 0.5938, 0.625, 0.5938, 0.75, 0.5625, 0.75, 0.5625, 0.625, 0.625, 0.625, 0.625, 0.75, 0.5938, 0.75, 0.5938, 0.625, 0.6562, 0.625, 0.6562, 0.75, 0.625, 0.75, 0.625, 0.625, 0.6875, 0.625, 0.6875, 0.75, 0.6562, 0.75, 0.6562, 0.625, 0.7187, 0.625, 0.7188, 0.75, 0.6875, 0.75, 0.6875, 0.625, 0.75, 0.625, 0.75, 0.75, 0.7188, 0.75, 0.7187, 0.625, 0.7813, 0.625, 0.7812, 0.75, 0.75, 0.75, 0.75, 0.625, 0.8125, 0.625, 0.8125, 0.75, 0.7812, 0.75, 0.7813, 0.625, 0.8438, 0.625, 0.8438, 0.75, 0.8125, 0.75, 0.8125, 0.625, 0.875, 0.625, 0.875, 0.75, 0.8438, 0.75, 0.8438, 0.625, 0.9062, 0.625, 0.9062, 0.75, 0.875, 0.75, 0.875, 0.625, 0.9375, 0.625, 0.9375, 0.75, 0.9062, 0.75, 0.9062, 0.625, 0.9688, 0.625, 0.9688, 0.75, 0.9375, 0.75, 0.9375, 0.625, 1.0, 0.625, 1.0, 0.75, 0.9688, 0.75, 0.9688, 0.625, 0.9844, 0.5, 0.9922, 0.5, 1.0, 0.625, 0.9531, 0.5, 0.9609, 0.5, 0.9688, 0.625, 0.9219, 0.5, 0.9297, 0.5, 0.9375, 0.625, 0.8906, 0.5, 0.8984, 0.5, 0.9062, 0.625, 0.1562, 0.5, 0.1563, 0.625, 0.1563, 0.625, 0.1562, 0.5, 0.3438, 0.625, 0.3125, 0.625, 0.3281, 0.5, 0.3359, 0.5, 0.7344, 0.5, 0.7422, 0.5, 0.75, 0.625, 0.7031, 0.5, 0.7109, 0.5, 0.7187, 0.625, 0.6719, 0.5, 0.6797, 0.5, 0.6875, 0.625, 0.625, 0.625, 0.625, 0.5, 0.625, 0.5, 0.625, 0.625, 0.8828, 0.5, 0.8906, 0.5, 0.9062, 0.625, 0.875, 0.625, 0.4844, 0.5, 0.4922, 0.5, 0.5, 0.625, 0.4531, 0.5, 0.4609, 0.5, 0.4688, 0.625, 0.4219, 0.5, 0.4297, 0.5, 0.4375, 0.625, 0.3906, 0.5, 0.3984, 0.5, 0.4062, 0.625, 0.9346, 0.4015, 0.9197, 0.4197, 0.9421, 0.3924, 0.6641, 0.5, 0.6719, 0.5, 0.6875, 0.625, 0.6562, 0.625, 0.2344, 0.5, 0.2422, 0.5, 0.25, 0.625, 0.2031, 0.5, 0.2109, 0.5, 0.2188, 0.625, 0.1719, 0.5, 0.1797, 0.5, 0.1875, 0.625, 0.375, 0.625, 0.3438, 0.625, 0.3438, 0.625, 0.375, 0.625, 0.1797, 0.5, 0.1875, 0.5, 0.1953, 0.5, 0.1875, 0.625, 0.03125, 0.75, 0.03125, 0.8779, 0.0, 0.8779, 0.0, 0.75, 0.0625, 0.75, 0.0625, 0.8779, 0.03125, 0.8779, 0.03125, 0.75, 0.09375, 0.75, 0.09375, 0.8779, 0.0625, 0.8779, 0.0625, 0.75, 0.125, 0.75, 0.125, 0.8779, 0.09375, 0.8779, 0.09375, 0.75, 0.1562, 0.75, 0.1563, 0.8779, 0.125, 0.8779, 0.125, 0.75, 0.1875, 0.75, 0.1875, 0.8779, 0.1563, 0.8779, 0.1562, 0.75, 0.2188, 0.75, 0.2188, 0.8779, 0.1875, 0.8779, 0.1875, 0.75, 0.25, 0.75, 0.25, 0.8779, 0.2188, 0.8779, 0.2188, 0.75, 0.2812, 0.75, 0.2813, 0.8779, 0.25, 0.8779, 0.25, 0.75, 0.3125, 0.75, 0.3125, 0.8779, 0.2813, 0.8779, 0.2812, 0.75, 0.3438, 0.75, 0.3438, 0.8779, 0.3125, 0.8779, 0.3125, 0.75, 0.375, 0.75, 0.375, 0.8779, 0.3438, 0.8779, 0.3438, 0.75, 0.4062, 0.75, 0.4062, 0.8779, 0.375, 0.8779, 0.375, 0.75, 0.4375, 0.75, 0.4375, 0.8779, 0.4062, 0.8779, 0.4062, 0.75, 0.4688, 0.75, 0.4688, 0.8779, 0.4375, 0.8779, 0.4375, 0.75, 0.5, 0.75, 0.5, 0.8779, 0.4688, 0.8779, 0.4688, 0.75, 0.5312, 0.75, 0.5312, 0.8779, 0.5, 0.8779, 0.5, 0.75, 0.5625, 0.75, 0.5625, 0.8779, 0.5312, 0.8779, 0.5312, 0.75, 0.5938, 0.75, 0.5938, 0.8779, 0.5625, 0.8779, 0.5625, 0.75, 0.625, 0.75, 0.625, 0.8779, 0.5938, 0.8779, 0.5938, 0.75, 0.6562, 0.75, 0.6562, 0.8779, 0.625, 0.8779, 0.625, 0.75, 0.6875, 0.75, 0.6875, 0.8779, 0.6562, 0.8779, 0.6562, 0.75, 0.7188, 0.75, 0.7188, 0.8779, 0.6875, 0.8779, 0.6875, 0.75, 0.75, 0.8779, 0.7188, 0.8779, 0.7188, 0.8779, 0.75, 0.8779, 0.7188, 0.8779, 0.7188, 0.75, 0.7188, 0.75, 0.7188, 0.8779, 0.8125, 0.75, 0.8125, 0.8779, 0.7812, 0.8779, 0.7812, 0.75, 0.8438, 0.75, 0.8438, 0.8779, 0.8125, 0.8779, 0.8125, 0.75, 0.875, 0.75, 0.875, 0.8779, 0.8438, 0.8779, 0.8438, 0.75, 0.9062, 0.75, 0.9062, 0.8779, 0.875, 0.8779, 0.875, 0.75, 0.9375, 0.75, 0.9375, 0.8779, 0.9062, 0.8779, 0.9062, 0.75, 0.9688, 0.75, 0.9688, 0.8779, 0.9375, 0.8779, 0.9375, 0.75, 1.0, 0.75, 1.0, 0.8779, 0.9688, 0.8779, 0.9688, 0.75, 0.875, 0.625, 0.875, 0.625, 0.8438, 0.625, 0.8594, 0.625, 0.375, 0.625, 0.375, 0.625, 0.375, 0.5625, 0.125, 0.625, 0.125, 0.625, 0.1563, 0.625, 0.1563, 0.625, 0.8438, 0.625, 0.8438, 0.5, 0.8438, 0.5, 0.8438, 0.625, 0.375, 0.5, 0.375, 0.625, 0.375, 0.625, 0.375, 0.5, 0.5654, 0.09848, 0.5803, 0.08029, 0.5579, 0.1076, 0.125, 0.625, 0.125, 0.5, 0.125, 0.5, 0.125, 0.625, 0.6562, 0.625, 0.625, 0.625, 0.625, 0.625, 0.6562, 0.625, 0.6562, 0.5, 0.6562, 0.625, 0.6562, 0.625, 0.6562, 0.5, 0.875, 0.625, 0.8438, 0.625, 0.8438, 0.625, 0.875, 0.625, 0.3438, 0.625, 0.3438, 0.5, 0.3438, 0.5, 0.3438, 0.625, 0.1563, 0.625, 0.125, 0.625, 0.125, 0.625, 0.1563, 0.625, 0.875, 0.5, 0.875, 0.625, 0.875, 0.625, 0.875, 0.5, 0.8594, 0.625, 0.8438, 0.625, 0.8438, 0.625, 0.8594, 0.625, 0.9346, 0.09848, 0.9496, 0.1167, 0.9496, 0.1167, 0.9346, 0.09848, 0.8438, 0.625, 0.8125, 0.625, 0.8281, 0.5, 0.8359, 0.5, 0.6562, 0.5625, 0.6562, 0.625, 0.6562, 0.625, 0.6562, 0.5625, 0.875, 0.625, 0.875, 0.625, 0.875, 0.5625, 0.1563, 0.625, 0.125, 0.625, 0.125, 0.625, 0.1563, 0.625, 0.3438, 0.5, 0.3438, 0.5, 0.3438, 0.5625, 0.8438, 0.5, 0.8438, 0.5, 0.8438, 0.5625, 0.125, 0.625, 0.125, 0.5, 0.125, 0.5, 0.125, 0.625, 0.6562, 0.625, 0.625, 0.625, 0.625, 0.625, 0.6406, 0.625, 0.8594, 0.5625, 0.8594, 0.625, 0.8438, 0.625, 0.8438, 0.5625, 0.6406, 0.5625, 0.6406, 0.625, 0.625, 0.625, 0.625, 0.5625, 0.3594, 0.5625, 0.3594, 0.625, 0.3438, 0.625, 0.3438, 0.5625, 0.1406, 0.5625, 0.1406, 0.625, 0.125, 0.625, 0.125, 0.5625, 0.625, 0.5625, 0.625, 0.5, 0.625, 0.5, 0.625, 0.5625, 0.6406, 0.625, 0.625, 0.625, 0.625, 0.625, 0.6406, 0.625, 0.375, 0.5625, 0.375, 0.625, 0.375, 0.625, 0.375, 0.5625, 0.3594, 0.625, 0.3438, 0.625, 0.3438, 0.625, 0.3594, 0.625, 0.5654, 0.09848, 0.5803, 0.08029, 0.5803, 0.08029, 0.5654, 0.09848, 0.875, 0.5625, 0.875, 0.625, 0.875, 0.625, 0.875, 0.5625, 0.5449, 0.127, 0.5894, 0.07283, 0.5654, 0.09848, 0.5579, 0.1076, 0.3438, 0.5625, 0.3438, 0.5, 0.3438, 0.5, 0.3438, 0.5625, 0.9346, 0.4015, 0.9197, 0.4197, 0.9197, 0.4197, 0.9346, 0.4015, 0.1563, 0.5625, 0.1563, 0.625, 0.1563, 0.625, 0.1563, 0.5625, 0.8438, 0.5625, 0.8438, 0.5, 0.8438, 0.5, 0.8438, 0.5625, 0.5654, 0.4015, 0.5504, 0.3833, 0.5504, 0.3833, 0.5654, 0.4015, 0.6562, 0.625, 0.6406, 0.625, 0.6406, 0.625, 0.6562, 0.625, 0.6562, 0.625, 0.6406, 0.625, 0.6406, 0.625, 0.6562, 0.625, 0.6406, 0.625, 0.625, 0.625, 0.625, 0.625, 0.6406, 0.625, 0.625, 0.625, 0.625, 0.5625, 0.625, 0.5625, 0.625, 0.625, 0.625, 0.625, 0.625, 0.5625, 0.625, 0.5625, 0.625, 0.625, 0.625, 0.5625, 0.625, 0.5, 0.625, 0.5, 0.625, 0.5625, 0.6406, 0.5, 0.6406, 0.5625, 0.625, 0.5625, 0.625, 0.5, 0.6562, 0.5, 0.6562, 0.5625, 0.6406, 0.5625, 0.6406, 0.5, 0.6562, 0.5625, 0.6562, 0.625, 0.6406, 0.625, 0.6406, 0.5625, 0.6562, 0.5, 0.6562, 0.5625, 0.6562, 0.5625, 0.6562, 0.5, 0.6562, 0.5, 0.6562, 0.5625, 0.6562, 0.5625, 0.6562, 0.5, 0.6562, 0.5625, 0.6562, 0.625, 0.6562, 0.625, 0.6562, 0.5625, 0.9197, 0.08029, 0.9346, 0.09848, 0.9346, 0.09848, 0.9197, 0.08029, 0.9197, 0.08029, 0.9346, 0.09848, 0.9346, 0.09848, 0.9197, 0.08029, 0.9346, 0.09848, 0.9496, 0.1167, 0.9496, 0.1167, 0.9346, 0.09848, 0.8438, 0.625, 0.8438, 0.5625, 0.8438, 0.5625, 0.8438, 0.625, 0.8438, 0.625, 0.8438, 0.5625, 0.8438, 0.5625, 0.8438, 0.625, 0.8438, 0.5625, 0.8438, 0.5, 0.8438, 0.5, 0.8438, 0.5625, 0.9496, 0.3833, 0.9346, 0.4015, 0.9346, 0.4015, 0.9496, 0.3833, 0.9496, 0.3833, 0.9346, 0.4015, 0.9346, 0.4015, 0.9496, 0.3833, 0.9346, 0.4015, 0.9197, 0.4197, 0.9197, 0.4197, 0.9346, 0.4015, 0.875, 0.5, 0.875, 0.5625, 0.875, 0.5625, 0.875, 0.5, 0.875, 0.5, 0.875, 0.5625, 0.875, 0.5625, 0.875, 0.5, 0.875, 0.5625, 0.875, 0.625, 0.875, 0.625, 0.875, 0.5625, 0.8594, 0.5, 0.8594, 0.5625, 0.8438, 0.5625, 0.8438, 0.5, 0.875, 0.5, 0.875, 0.5625, 0.8594, 0.5625, 0.8594, 0.5, 0.875, 0.5625, 0.875, 0.625, 0.8594, 0.625, 0.8594, 0.5625, 0.875, 0.625, 0.8594, 0.625, 0.8594, 0.625, 0.875, 0.625, 0.875, 0.625, 0.8594, 0.625, 0.8594, 0.625, 0.875, 0.625, 0.8594, 0.625, 0.8438, 0.625, 0.8438, 0.625, 0.8594, 0.625, 0.5803, 0.4197, 0.5654, 0.4015, 0.5654, 0.4015, 0.5803, 0.4197, 0.5803, 0.4197, 0.5654, 0.4015, 0.5654, 0.4015, 0.5803, 0.4197, 0.5654, 0.4015, 0.5504, 0.3833, 0.5504, 0.3833, 0.5654, 0.4015, 0.1562, 0.5, 0.1563, 0.5625, 0.1563, 0.5625, 0.1562, 0.5, 0.1562, 0.5, 0.1563, 0.5625, 0.1563, 0.5625, 0.1562, 0.5, 0.1563, 0.5625, 0.1563, 0.625, 0.1563, 0.625, 0.1563, 0.5625, 0.1406, 0.5, 0.1406, 0.5625, 0.125, 0.5625, 0.125, 0.5, 0.1562, 0.5, 0.1563, 0.5625, 0.1406, 0.5625, 0.1406, 0.5, 0.1563, 0.5625, 0.1563, 0.625, 0.1406, 0.625, 0.1406, 0.5625, 0.3438, 0.625, 0.3438, 0.5625, 0.3438, 0.5625, 0.3438, 0.625, 0.3438, 0.625, 0.3438, 0.5625, 0.3438, 0.5625, 0.3438, 0.625, 0.3438, 0.5625, 0.3438, 0.5, 0.3438, 0.5, 0.3438, 0.5625, 0.5504, 0.1167, 0.5654, 0.09848, 0.5654, 0.09848, 0.5504, 0.1167, 0.5504, 0.1167, 0.5654, 0.09848, 0.5654, 0.09848, 0.5504, 0.1167, 0.5654, 0.09848, 0.5803, 0.08029, 0.5803, 0.08029, 0.5654, 0.09848, 0.375, 0.625, 0.3594, 0.625, 0.3594, 0.625, 0.375, 0.625, 0.375, 0.625, 0.3594, 0.625, 0.3594, 0.625, 0.375, 0.625, 0.3594, 0.625, 0.3438, 0.625, 0.3438, 0.625, 0.3594, 0.625, 0.375, 0.5, 0.375, 0.5625, 0.375, 0.5625, 0.375, 0.5, 0.375, 0.5, 0.375, 0.5625, 0.375, 0.5625, 0.375, 0.5, 0.375, 0.5625, 0.375, 0.625, 0.375, 0.625, 0.375, 0.5625, 0.3594, 0.5, 0.3594, 0.5625, 0.3438, 0.5625, 0.3438, 0.5, 0.375, 0.5, 0.375, 0.5625, 0.3594, 0.5625, 0.3594, 0.5, 0.375, 0.5625, 0.375, 0.625, 0.3594, 0.625, 0.3594, 0.5625, 0.7812, 0.75, 0.7812, 0.8779, 0.7812, 0.8779, 0.7812, 0.75, 0.75, 0.75, 0.7812, 0.75, 0.7812, 0.75, 0.75, 0.75, 0.7812, 0.8779, 0.75, 0.8779, 0.75, 0.8779, 0.7812, 0.8779, 0.7188, 0.75, 0.75, 0.75, 0.75, 0.75, 0.7188, 0.75, 0.7539, 0.8619, 0.7539, 0.8779, 0.75, 0.8779, 0.75, 0.8619, 0.7539, 0.8779, 0.7578, 0.8779, 0.7812, 0.8779, 0.7539, 0.814, 0.75, 0.814, 0.75, 0.75, 0.7812, 0.75, 0.7812, 0.814, 0.7656, 0.814, 0.7656, 0.75, 0.7344, 0.75, 0.7344, 0.814, 0.7188, 0.814, 0.7188, 0.75, 0.7383, 0.814, 0.7344, 0.814, 0.7344, 0.75, 0.7383, 0.8619, 0.7383, 0.8779, 0.7344, 0.8779, 0.7344, 0.8619, 0.7383, 0.8299, 0.7383, 0.8459, 0.7344, 0.8459, 0.7344, 0.8299, 0.7461, 0.8299, 0.7461, 0.8459, 0.7422, 0.8459, 0.7422, 0.8299, 0.7461, 0.8619, 0.7461, 0.8779, 0.7422, 0.8779, 0.7422, 0.8619, 0.7539, 0.8299, 0.7539, 0.8459, 0.75, 0.8459, 0.75, 0.8299, 0.7617, 0.8299, 0.7617, 0.8459, 0.7578, 0.8459, 0.7578, 0.8299, 0.7617, 0.8619, 0.7617, 0.8779, 0.7578, 0.8779, 0.7578, 0.8619, 0.7617, 0.8459, 0.7617, 0.8619, 0.7578, 0.8619, 0.7578, 0.8459, 0.7656, 0.8459, 0.7656, 0.8619, 0.7617, 0.8619, 0.7617, 0.8459, 0.7656, 0.8619, 0.7656, 0.8779, 0.7617, 0.8779, 0.7617, 0.8619, 0.7617, 0.814, 0.7617, 0.8299, 0.7578, 0.8299, 0.7578, 0.814, 0.7656, 0.814, 0.7656, 0.8299, 0.7617, 0.8299, 0.7617, 0.814, 0.7656, 0.8299, 0.7656, 0.8459, 0.7617, 0.8459, 0.7617, 0.8299, 0.7539, 0.814, 0.7539, 0.8299, 0.75, 0.8299, 0.75, 0.814, 0.7578, 0.814, 0.7578, 0.8299, 0.7539, 0.8299, 0.7539, 0.814, 0.7578, 0.8299, 0.7578, 0.8459, 0.7539, 0.8459, 0.7539, 0.8299, 0.7461, 0.8459, 0.7461, 0.8619, 0.7422, 0.8619, 0.7422, 0.8459, 0.75, 0.8459, 0.75, 0.8619, 0.7461, 0.8619, 0.7461, 0.8459, 0.75, 0.8619, 0.75, 0.8779, 0.7461, 0.8779, 0.7461, 0.8619, 0.7461, 0.814, 0.7461, 0.8299, 0.7422, 0.8299, 0.7422, 0.814, 0.75, 0.814, 0.75, 0.8299, 0.7461, 0.8299, 0.7461, 0.814, 0.75, 0.8299, 0.75, 0.8459, 0.7461, 0.8459, 0.7461, 0.8299, 0.7383, 0.814, 0.7383, 0.8299, 0.7344, 0.8299, 0.7344, 0.814, 0.7422, 0.814, 0.7422, 0.8299, 0.7383, 0.8299, 0.7383, 0.814, 0.7422, 0.8299, 0.7422, 0.8459, 0.7383, 0.8459, 0.7383, 0.8299, 0.7383, 0.8459, 0.7383, 0.8619, 0.7344, 0.8619, 0.7344, 0.8459, 0.7422, 0.8459, 0.7422, 0.8619, 0.7383, 0.8619, 0.7383, 0.8459, 0.7422, 0.8619, 0.7422, 0.8779, 0.7383, 0.8779, 0.7383, 0.8619, 0.7539, 0.8459, 0.7539, 0.8619, 0.75, 0.8619, 0.75, 0.8459, 0.7578, 0.8459, 0.7578, 0.8619, 0.7539, 0.8619, 0.7539, 0.8459, 0.7578, 0.8619, 0.7578, 0.8779, 0.7539, 0.8779, 0.7539, 0.8619, 0.5312, 1.0, 0.5469, 1.0, 0.5469, 1.0, 0.5312, 1.0, 0.3438, 1.0, 0.3594, 1.0, 0.3594, 1.0, 0.3438, 1.0, 0.75, 1.0, 0.7656, 1.0, 0.7656, 1.0, 0.75, 1.0, 0.4531, 1.0, 0.4688, 1.0, 0.4688, 1.0, 0.4531, 1.0, 0.9844, 1.0, 1.0, 1.0, 1.0, 1.0, 0.9844, 1.0, 0.1719, 1.0, 0.1875, 1.0, 0.1875, 1.0, 0.1719, 1.0, 0.3125, 1.0, 0.3281, 1.0, 0.3281, 1.0, 0.3125, 1.0, 0.7188, 1.0, 0.7344, 1.0, 0.7344, 1.0, 0.7188, 1.0, 0.7031, 1.0, 0.7188, 1.0, 0.7188, 1.0, 0.7031, 1.0, 0.4219, 1.0, 0.4375, 1.0, 0.4375, 1.0, 0.4219, 1.0, 0.2812, 1.0, 0.2969, 1.0, 0.2969, 1.0, 0.2812, 1.0, 0.6875, 1.0, 0.7031, 1.0, 0.7031, 1.0, 0.6875, 1.0, 0.1406, 1.0, 0.1562, 1.0, 0.1562, 1.0, 0.1406, 1.0, 0.9531, 1.0, 0.9688, 1.0, 0.9688, 1.0, 0.9531, 1.0, 0.6719, 1.0, 0.6875, 1.0, 0.6875, 1.0, 0.6719, 1.0, 0.25, 1.0, 0.2656, 1.0, 0.2656, 1.0, 0.25, 1.0, 0.6562, 1.0, 0.6719, 1.0, 0.6719, 1.0, 0.6562, 1.0, 0.3906, 1.0, 0.4062, 1.0, 0.4062, 1.0, 0.3906, 1.0, 0.1094, 1.0, 0.125, 1.0, 0.125, 1.0, 0.1094, 1.0, 0.2188, 1.0, 0.2344, 1.0, 0.2344, 1.0, 0.2188, 1.0, 0.9219, 1.0, 0.9375, 1.0, 0.9375, 1.0, 0.9219, 1.0, 0.625, 1.0, 0.6406, 1.0, 0.6406, 1.0, 0.625, 1.0, 0.6406, 1.0, 0.6562, 1.0, 0.6562, 1.0, 0.6406, 1.0, 0.3594, 1.0, 0.375, 1.0, 0.375, 1.0, 0.3594, 1.0, 0.1875, 1.0, 0.2031, 1.0, 0.2031, 1.0, 0.1875, 1.0, 0.5938, 1.0, 0.6094, 1.0, 0.6094, 1.0, 0.5938, 1.0, 0.07812, 1.0, 0.09375, 1.0, 0.09375, 1.0, 0.07812, 1.0, 0.8906, 1.0, 0.9062, 1.0, 0.9062, 1.0, 0.8906, 1.0, 0.6094, 1.0, 0.625, 1.0, 0.625, 1.0, 0.6094, 1.0, 0.1562, 1.0, 0.1719, 1.0, 0.1719, 1.0, 0.1562, 1.0, 0.5625, 1.0, 0.5781, 1.0, 0.5781, 1.0, 0.5625, 1.0, 0.9688, 1.0, 0.9844, 1.0, 0.9844, 1.0, 0.9688, 1.0, 0.3281, 1.0, 0.3438, 1.0, 0.3438, 1.0, 0.3281, 1.0, 0.04688, 1.0, 0.0625, 1.0, 0.0625, 1.0, 0.04688, 1.0, 0.125, 1.0, 0.1406, 1.0, 0.1406, 1.0, 0.125, 1.0, 0.8594, 1.0, 0.875, 1.0, 0.875, 1.0, 0.8594, 1.0, 0.5312, 1.0, 0.5469, 1.0, 0.5469, 1.0, 0.5312, 1.0, 0.9375, 1.0, 0.9531, 1.0, 0.9531, 1.0, 0.9375, 1.0, 0.5781, 1.0, 0.5938, 1.0, 0.5938, 1.0, 0.5781, 1.0, 0.2969, 1.0, 0.3125, 1.0, 0.3125, 1.0, 0.2969, 1.0, 0.09375, 1.0, 0.1094, 1.0, 0.1094, 1.0, 0.09375, 1.0, 0.5, 1.0, 0.5156, 1.0, 0.5156, 1.0, 0.5, 1.0, 0.01562, 1.0, 0.03125, 1.0, 0.03125, 1.0, 0.01562, 1.0, 0.9062, 1.0, 0.9219, 1.0, 0.9219, 1.0, 0.9062, 1.0, 0.8281, 1.0, 0.8438, 1.0, 0.8438, 1.0, 0.8281, 1.0, 0.5469, 1.0, 0.5625, 1.0, 0.5625, 1.0, 0.5469, 1.0, 0.0625, 1.0, 0.07812, 1.0, 0.07812, 1.0, 0.0625, 1.0, 0.4688, 1.0, 0.4844, 1.0, 0.4844, 1.0, 0.4688, 1.0, 0.875, 1.0, 0.8906, 1.0, 0.8906, 1.0, 0.875, 1.0, 0.2656, 1.0, 0.2812, 1.0, 0.2812, 1.0, 0.2656, 1.0, 0.03125, 1.0, 0.04688, 1.0, 0.04688, 1.0, 0.03125, 1.0, 0.7969, 1.0, 0.8125, 1.0, 0.8125, 1.0, 0.7969, 1.0, 0.4375, 1.0, 0.4531, 1.0, 0.4531, 1.0, 0.4375, 1.0, 0.8438, 1.0, 0.8594, 1.0, 0.8594, 1.0, 0.8438, 1.0, 0.5156, 1.0, 0.5312, 1.0, 0.5312, 1.0, 0.5156, 1.0, 0.2344, 1.0, 0.25, 1.0, 0.25, 1.0, 0.2344, 1.0, 0.0, 1.0, 0.01562, 1.0, 0.01562, 1.0, 0.0, 1.0, 0.4062, 1.0, 0.4219, 1.0, 0.4219, 1.0, 0.4062, 1.0, 0.8125, 1.0, 0.8281, 1.0, 0.8281, 1.0, 0.8125, 1.0, 0.7656, 1.0, 0.7812, 1.0, 0.7812, 1.0, 0.7656, 1.0, 0.4844, 1.0, 0.5, 1.0, 0.5, 1.0, 0.4844, 1.0, 0.375, 1.0, 0.3906, 1.0, 0.3906, 1.0, 0.375, 1.0, 0.7812, 1.0, 0.7969, 1.0, 0.7969, 1.0, 0.7812, 1.0, 0.2031, 1.0, 0.2188, 1.0, 0.2188, 1.0, 0.2031, 1.0, 0.125, 0.625, 0.125, 0.5, 0.125, 0.5, 0.125, 0.625, 0.3594, 1.0, 0.375, 1.0, 0.375, 1.0, 0.3594, 1.0, 0.5, 1.0, 0.5156, 1.0, 0.5156, 1.0, 0.5, 1.0, 0.3281, 1.0, 0.3438, 1.0, 0.3438, 1.0, 0.3281, 1.0, 0.4688, 1.0, 0.4844, 1.0, 0.4844, 1.0, 0.4688, 1.0, 0.2969, 1.0, 0.3125, 1.0, 0.3125, 1.0, 0.2969, 1.0, 0.4375, 1.0, 0.4531, 1.0, 0.4531, 1.0, 0.4375, 1.0, 0.2656, 1.0, 0.2812, 1.0, 0.2812, 1.0, 0.2656, 1.0, 0.4062, 1.0, 0.4219, 1.0, 0.4219, 1.0, 0.4062, 1.0, 0.2344, 1.0, 0.25, 1.0, 0.25, 1.0, 0.2344, 1.0, 0.375, 1.0, 0.3906, 1.0, 0.3906, 1.0, 0.375, 1.0, 0.2031, 1.0, 0.2188, 1.0, 0.2188, 1.0, 0.2031, 1.0, 0.3438, 1.0, 0.3594, 1.0, 0.3594, 1.0, 0.3438, 1.0, 0.1719, 1.0, 0.1875, 1.0, 0.1875, 1.0, 0.1719, 1.0, 0.9844, 1.0, 1.0, 1.0, 1.0, 1.0, 0.9844, 1.0, 0.3125, 1.0, 0.3281, 1.0, 0.3281, 1.0, 0.3125, 1.0, 0.1406, 1.0, 0.1562, 1.0, 0.1562, 1.0, 0.1406, 1.0, 0.9531, 1.0, 0.9688, 1.0, 0.9688, 1.0, 0.9531, 1.0, 0.2812, 1.0, 0.2969, 1.0, 0.2969, 1.0, 0.2812, 1.0, 0.1094, 1.0, 0.125, 1.0, 0.125, 1.0, 0.1094, 1.0, 0.9219, 1.0, 0.9375, 1.0, 0.9375, 1.0, 0.9219, 1.0, 0.25, 1.0, 0.2656, 1.0, 0.2656, 1.0, 0.25, 1.0, 0.07812, 1.0, 0.09375, 1.0, 0.09375, 1.0, 0.07812, 1.0, 0.8906, 1.0, 0.9062, 1.0, 0.9062, 1.0, 0.8906, 1.0, 0.2188, 1.0, 0.2344, 1.0, 0.2344, 1.0, 0.2188, 1.0, 0.04688, 1.0, 0.0625, 1.0, 0.0625, 1.0, 0.04688, 1.0, 0.8594, 1.0, 0.875, 1.0, 0.875, 1.0, 0.8594, 1.0, 0.1875, 1.0, 0.2031, 1.0, 0.2031, 1.0, 0.1875, 1.0, 0.01562, 1.0, 0.03125, 1.0, 0.03125, 1.0, 0.01562, 1.0, 0.8281, 1.0, 0.8438, 1.0, 0.8438, 1.0, 0.8281, 1.0, 0.1562, 1.0, 0.1719, 1.0, 0.1719, 1.0, 0.1562, 1.0, 0.9688, 1.0, 0.9844, 1.0, 0.9844, 1.0, 0.9688, 1.0, 0.7969, 1.0, 0.8125, 1.0, 0.8125, 1.0, 0.7969, 1.0, 0.125, 1.0, 0.1406, 1.0, 0.1406, 1.0, 0.125, 1.0, 0.9375, 1.0, 0.9531, 1.0, 0.9531, 1.0, 0.9375, 1.0, 0.7656, 1.0, 0.7812, 1.0, 0.7812, 1.0, 0.7656, 1.0, 0.09375, 1.0, 0.1094, 1.0, 0.1094, 1.0, 0.09375, 1.0, 0.9062, 1.0, 0.9219, 1.0, 0.9219, 1.0, 0.9062, 1.0, 0.7344, 1.0, 0.75, 1.0, 0.75, 1.0, 0.7344, 1.0, 0.0625, 1.0, 0.07812, 1.0, 0.07812, 1.0, 0.0625, 1.0, 0.875, 1.0, 0.8906, 1.0, 0.8906, 1.0, 0.875, 1.0, 0.7031, 1.0, 0.7188, 1.0, 0.7188, 1.0, 0.7031, 1.0, 0.03125, 1.0, 0.04688, 1.0, 0.04688, 1.0, 0.03125, 1.0, 0.8438, 1.0, 0.8594, 1.0, 0.8594, 1.0, 0.8438, 1.0, 0.6719, 1.0, 0.6875, 1.0, 0.6875, 1.0, 0.6719, 1.0, 0.0, 1.0, 0.01562, 1.0, 0.01562, 1.0, 0.0, 1.0, 0.8125, 1.0, 0.8281, 1.0, 0.8281, 1.0, 0.8125, 1.0, 0.6406, 1.0, 0.6562, 1.0, 0.6562, 1.0, 0.6406, 1.0, 0.7812, 1.0, 0.7969, 1.0, 0.7969, 1.0, 0.7812, 1.0, 0.6094, 1.0, 0.625, 1.0, 0.625, 1.0, 0.6094, 1.0, 0.75, 1.0, 0.7656, 1.0, 0.7656, 1.0, 0.75, 1.0, 0.5781, 1.0, 0.5938, 1.0, 0.5938, 1.0, 0.5781, 1.0, 0.7188, 1.0, 0.7344, 1.0, 0.7344, 1.0, 0.7188, 1.0, 0.5469, 1.0, 0.5625, 1.0, 0.5625, 1.0, 0.5469, 1.0, 0.6875, 1.0, 0.7031, 1.0, 0.7031, 1.0, 0.6875, 1.0, 0.5156, 1.0, 0.5312, 1.0, 0.5312, 1.0, 0.5156, 1.0, 0.6562, 1.0, 0.6719, 1.0, 0.6719, 1.0, 0.6562, 1.0, 0.4844, 1.0, 0.5, 1.0, 0.5, 1.0, 0.4844, 1.0, 0.625, 1.0, 0.6406, 1.0, 0.6406, 1.0, 0.625, 1.0, 0.4531, 1.0, 0.4688, 1.0, 0.4688, 1.0, 0.4531, 1.0, 0.5938, 1.0, 0.6094, 1.0, 0.6094, 1.0, 0.5938, 1.0, 0.4219, 1.0, 0.4375, 1.0, 0.4375, 1.0, 0.4219, 1.0, 0.5625, 1.0, 0.5781, 1.0, 0.5781, 1.0, 0.5625, 1.0, 0.3906, 1.0, 0.4062, 1.0, 0.4062, 1.0, 0.3906, 1.0, 0.8281, 1.0, 0.8125, 1.0, 0.8125, 0.8779, 0.8438, 0.8779, 1.0, 0.8779, 1.0, 1.0, 0.9844, 1.0, 0.4688, 0.8779, 0.4688, 1.0, 0.4531, 1.0, 0.4375, 0.8779, 0.0625, 0.8779, 0.09375, 0.8779, 0.1094, 1.0, 0.09375, 1.0, 0.5781, 1.0, 0.5625, 1.0, 0.5625, 0.8779, 0.5938, 0.8779, 0.1582, 0.4717, 0.1582, 0.02827, 0.1807, 0.02144, 0.1807, 0.4786, 0.875, 0.8779, 0.875, 1.0, 0.8594, 1.0, 0.6875, 0.8779, 0.6875, 1.0, 0.6719, 1.0, 0.6562, 0.8779, 0.8438, 0.8779, 0.8438, 1.0, 0.8281, 1.0, 0.7812, 0.8779, 0.7656, 0.8619, 0.7656, 0.8459, 0.7812, 0.814, 0.8125, 0.8779, 0.8125, 1.0, 0.7969, 1.0, 0.75, 0.8779, 0.7344, 1.0, 0.7188, 1.0, 0.7188, 0.8779, 0.75, 0.8779, 0.7539, 0.8779, 0.7812, 0.8779, 0.7812, 0.8779, 0.75, 0.8779, 0.75, 1.0, 0.7344, 1.0, 0.7969, 1.0, 0.7812, 1.0, 0.7812, 0.8779, 0.8125, 0.8779, 0.7031, 1.0, 0.6875, 1.0, 0.6875, 0.8779, 0.6562, 1.0, 0.6406, 1.0, 0.625, 0.8779, 0.6562, 0.8779, 0.8594, 1.0, 0.8438, 1.0, 0.8438, 0.8779, 0.875, 0.8779, 0.9062, 0.8779, 0.9062, 1.0, 0.8906, 1.0, 0.875, 0.8779, 0.625, 0.8779, 0.625, 1.0, 0.6094, 1.0, 0.9375, 0.8779, 0.9375, 1.0, 0.9219, 1.0, 0.9062, 0.8779, 0.5938, 0.8779, 0.5938, 1.0, 0.5781, 1.0, 0.9688, 0.8779, 0.9688, 1.0, 0.9531, 1.0, 0.9375, 0.8779, 0.5625, 0.8779, 0.5625, 1.0, 0.5469, 1.0, 0.9844, 1.0, 0.9688, 1.0, 0.9688, 0.8779, 1.0, 0.8779, 0.01562, 1.0, 0.0, 1.0, 0.0, 0.8779, 0.03125, 0.8779, 0.04688, 1.0, 0.03125, 1.0, 0.03125, 0.8779, 0.0625, 0.8779, 0.5312, 0.8779, 0.5312, 1.0, 0.5156, 1.0, 0.5, 0.8779, 0.4375, 0.8779, 0.4375, 1.0, 0.4219, 1.0, 0.125, 1.0, 0.1094, 1.0, 0.09375, 0.8779, 0.125, 0.8779, 0.1563, 0.8779, 0.1562, 1.0, 0.1406, 1.0, 0.125, 0.8779, 0.375, 0.8779, 0.375, 1.0, 0.3594, 1.0, 0.1875, 0.8779, 0.1875, 1.0, 0.1719, 1.0, 0.1563, 0.8779, 0.3438, 0.8779, 0.3438, 1.0, 0.3281, 1.0, 0.4015, 0.06537, 0.2032, 0.4854, 0.1807, 0.4786, 0.2032, 0.01461, 0.3125, 0.8779, 0.3125, 1.0, 0.2969, 1.0, 0.3281, 1.0, 0.3125, 1.0, 0.3125, 0.8779, 0.3438, 0.8779, 0.2813, 0.8779, 0.2812, 1.0, 0.2656, 1.0, 0.2656, 1.0, 0.25, 1.0, 0.25, 0.8779, 0.2813, 0.8779, 0.2969, 1.0, 0.2812, 1.0, 0.2813, 0.8779, 0.3125, 0.8779, 0.1167, 0.4496, 0.1167, 0.05045, 0.1582, 0.02827, 0.1582, 0.4717, 0.2188, 0.8779, 0.2188, 1.0, 0.2031, 1.0, 0.1875, 0.8779, 0.3594, 1.0, 0.3438, 1.0, 0.3438, 0.8779, 0.375, 0.8779, 0.4062, 1.0, 0.3906, 1.0, 0.4062, 0.8779, 0.4375, 0.8779, 0.07812, 1.0, 0.0625, 1.0, 0.0625, 0.8779, 0.6094, 1.0, 0.5938, 1.0, 0.5938, 0.8779, 0.625, 0.8779, 0.0625, 0.8779, 0.0625, 1.0, 0.04688, 1.0, 0.5469, 1.0, 0.5312, 1.0, 0.5312, 0.8779, 0.5625, 0.8779, 0.03125, 0.8779, 0.03125, 1.0, 0.01562, 1.0, 0.7383, 0.4888, 0.75, 0.49, 0.7617, 0.4888, 0.7734, 0.4877, 0.7851, 0.4865, 0.8081, 0.482, 0.7851, 0.4865, 0.7968, 0.4854, 0.8081, 0.482, 0.7383, 0.4888, 0.7617, 0.4888, 0.7734, 0.4877, 0.7032, 0.4854, 0.7149, 0.4865, 0.6919, 0.482, 0.7149, 0.4865, 0.7266, 0.4877, 0.6919, 0.482, 0.6919, 0.482, 0.7266, 0.4877, 0.6807, 0.4786, 0.7266, 0.4877, 0.7383, 0.4888, 0.7734, 0.4877, 0.8193, 0.4786, 0.8306, 0.4751, 0.8522, 0.4662, 0.8306, 0.4751, 0.8418, 0.4717, 0.8522, 0.4662, 0.7734, 0.4877, 0.8081, 0.482, 0.8193, 0.4786, 0.7266, 0.4877, 0.7734, 0.4877, 0.6807, 0.4786, 0.6694, 0.4751, 0.6807, 0.4786, 0.6374, 0.4606, 0.7734, 0.4877, 0.8193, 0.4786, 0.8626, 0.4606, 0.8522, 0.4662, 0.8626, 0.4606, 0.8193, 0.4786, 0.8626, 0.4606, 0.873, 0.4551, 0.9751, 0.3306, 0.6807, 0.4786, 0.7734, 0.4877, 0.8626, 0.4606, 0.6478, 0.4662, 0.6582, 0.4717, 0.6694, 0.4751, 0.627, 0.4551, 0.6374, 0.4606, 0.5249, 0.3306, 0.6374, 0.4606, 0.6478, 0.4662, 0.6694, 0.4751, 0.5338, 0.1478, 0.6076, 0.05791, 0.5985, 0.06537, 0.5394, 0.1374, 0.9786, 0.3193, 0.5123, 0.2266, 0.5123, 0.2734, 0.8626, 0.4606, 0.6374, 0.4606, 0.5214, 0.3193, 0.5249, 0.3306, 0.9106, 0.07283, 0.9015, 0.06537, 0.9606, 0.1374, 0.9551, 0.127, 0.6167, 0.4496, 0.627, 0.4551, 0.5249, 0.3306, 0.5214, 0.3193, 0.6374, 0.4606, 0.8626, 0.4606, 0.6807, 0.4786, 0.8626, 0.4606, 0.6374, 0.4606, 0.5803, 0.4197, 0.5894, 0.4272, 0.5728, 0.4106, 0.5728, 0.4106, 0.5894, 0.4272, 0.5654, 0.4015, 0.5283, 0.1582, 0.6167, 0.05045, 0.6076, 0.05791, 0.5338, 0.1478, 0.5338, 0.3522, 0.5394, 0.3626, 0.5985, 0.4346, 0.6076, 0.4421, 0.873, 0.4551, 0.8833, 0.4496, 0.9717, 0.3418, 0.4197, 0.08029, 0.4346, 0.09848, 0.4197, 0.4197, 0.4015, 0.4346, 0.5504, 0.3833, 0.5579, 0.3924, 0.5449, 0.373, 0.5394, 0.1374, 0.5985, 0.06537, 0.5894, 0.07283, 0.5449, 0.127, 0.9106, 0.4272, 0.9197, 0.4197, 0.9272, 0.4106, 0.9106, 0.4272, 0.9272, 0.4106, 0.9346, 0.4015, 0.5214, 0.3193, 0.8626, 0.4606, 0.5123, 0.2734, 0.5249, 0.3306, 0.5283, 0.3418, 0.6167, 0.4496, 0.518, 0.3081, 0.5214, 0.3193, 0.5123, 0.2734, 0.7188, 1.0, 0.7031, 1.0, 0.6875, 0.8779, 0.7188, 0.8779, 0.5579, 0.3924, 0.5654, 0.4015, 0.5894, 0.4272, 0.5449, 0.373, 0.9421, 0.3924, 0.9496, 0.3833, 0.9551, 0.373, 0.873, 0.4551, 0.9717, 0.3418, 0.9751, 0.3306, 0.8626, 0.4606, 0.9751, 0.3306, 0.9786, 0.3193, 0.5135, 0.2851, 0.5146, 0.2968, 0.518, 0.3081, 0.51, 0.25, 0.5112, 0.2617, 0.5112, 0.2383, 0.5112, 0.2617, 0.5123, 0.2734, 0.5112, 0.2383, 0.5123, 0.2734, 0.5135, 0.2851, 0.518, 0.3081, 0.5123, 0.2266, 0.5112, 0.2383, 0.5123, 0.2734, 0.5504, 0.1167, 0.5579, 0.1076, 0.5803, 0.08029, 0.5504, 0.1167, 0.518, 0.1919, 0.5146, 0.2032, 0.5135, 0.2149, 0.5135, 0.2149, 0.5123, 0.2266, 0.518, 0.1919, 0.518, 0.1919, 0.5123, 0.2266, 0.5214, 0.1807, 0.5283, 0.1582, 0.5249, 0.1694, 0.6167, 0.05045, 0.5249, 0.1694, 0.5214, 0.1807, 0.627, 0.0449, 0.9877, 0.2734, 0.9786, 0.3193, 0.982, 0.3081, 0.982, 0.3081, 0.9854, 0.2968, 0.9865, 0.2851, 0.5249, 0.1694, 0.627, 0.0449, 0.6167, 0.05045, 0.5394, 0.3626, 0.5449, 0.373, 0.5894, 0.4272, 0.5985, 0.4346, 0.8924, 0.4421, 0.9662, 0.3522, 0.9717, 0.3418, 0.8833, 0.4496, 0.5504, 0.1167, 0.5449, 0.127, 0.5579, 0.1076, 0.8924, 0.05791, 0.8833, 0.05045, 0.9717, 0.1582, 0.9662, 0.1478, 0.982, 0.3081, 0.9865, 0.2851, 0.9877, 0.2734, 0.9877, 0.2734, 0.9888, 0.2617, 0.9877, 0.2266, 0.9888, 0.2617, 0.99, 0.25, 0.9888, 0.2383, 0.9877, 0.2266, 0.5214, 0.1807, 0.9877, 0.2734, 0.9888, 0.2383, 0.9877, 0.2266, 0.9888, 0.2617, 0.9865, 0.2149, 0.9854, 0.2032, 0.982, 0.1919, 0.9877, 0.2266, 0.9865, 0.2149, 0.982, 0.1919, 0.8438, 0.625, 0.8438, 0.5, 0.8438, 0.5625, 0.8438, 0.625, 0.9346, 0.09848, 0.9106, 0.07283, 0.9551, 0.127, 0.9421, 0.1076, 0.5894, 0.07283, 0.5803, 0.08029, 0.5728, 0.08939, 0.5728, 0.08939, 0.5654, 0.09848, 0.5894, 0.07283, 0.627, 0.0449, 0.5214, 0.1807, 0.6374, 0.03936, 0.9877, 0.2266, 0.982, 0.1919, 0.9786, 0.1807, 0.9786, 0.1807, 0.9751, 0.1694, 0.8626, 0.03936, 0.9751, 0.1694, 0.9717, 0.1582, 0.873, 0.0449, 0.6478, 0.03381, 0.6374, 0.03936, 0.6694, 0.02485, 0.6694, 0.02485, 0.6374, 0.03936, 0.6807, 0.02144, 0.6582, 0.02827, 0.6478, 0.03381, 0.6694, 0.02485, 0.6807, 0.02144, 0.6374, 0.03936, 0.8626, 0.03936, 0.9015, 0.4346, 0.9606, 0.3626, 0.9662, 0.3522, 0.8924, 0.4421, 0.5283, 0.3418, 0.5338, 0.3522, 0.6076, 0.4421, 0.6167, 0.4496, 0.6374, 0.03936, 0.9786, 0.1807, 0.8626, 0.03936, 0.9551, 0.127, 0.9496, 0.1167, 0.9421, 0.1076, 0.9106, 0.4272, 0.9551, 0.373, 0.9606, 0.3626, 0.9015, 0.4346, 0.6807, 0.02144, 0.8193, 0.02144, 0.7266, 0.01231, 0.7149, 0.01346, 0.7032, 0.01461, 0.6919, 0.01803, 0.6919, 0.01803, 0.6807, 0.02144, 0.7266, 0.01231, 0.6807, 0.02144, 0.8626, 0.03936, 0.8193, 0.02144, 0.9346, 0.4015, 0.9421, 0.3924, 0.9551, 0.373, 0.9106, 0.4272, 0.9346, 0.09848, 0.9272, 0.08939, 0.9106, 0.07283, 0.7266, 0.01231, 0.7149, 0.01346, 0.6919, 0.01803, 0.75, 0.01, 0.7383, 0.01115, 0.7617, 0.01115, 0.7383, 0.01115, 0.7266, 0.01231, 0.7734, 0.01231, 0.7734, 0.01231, 0.7266, 0.01231, 0.8193, 0.02144, 0.7734, 0.01231, 0.7617, 0.01115, 0.7383, 0.01115, 0.8081, 0.01803, 0.7968, 0.01461, 0.7851, 0.01346, 0.7851, 0.01346, 0.7734, 0.01231, 0.8081, 0.01803, 0.8081, 0.01803, 0.7734, 0.01231, 0.8193, 0.02144, 0.9272, 0.08939, 0.9197, 0.08029, 0.9106, 0.07283, 0.8418, 0.02827, 0.8306, 0.02485, 0.8522, 0.03381, 0.8306, 0.02485, 0.8193, 0.02144, 0.8522, 0.03381, 0.8626, 0.03936, 0.9751, 0.1694, 0.873, 0.0449, 0.8193, 0.02144, 0.8626, 0.03936, 0.8522, 0.03381, 0.9922, 0.5, 1.0, 0.5, 1.0, 0.625, 0.04688, 0.5, 0.05469, 0.5, 0.0625, 0.625, 0.03125, 0.625, 0.9688, 0.625, 0.9688, 0.5, 0.9766, 0.5, 0.9609, 0.5, 0.9688, 0.5, 0.9688, 0.625, 0.5469, 0.5, 0.5547, 0.5, 0.5625, 0.625, 0.5312, 0.625, 0.9375, 0.625, 0.9375, 0.5, 0.9453, 0.5, 0.9297, 0.5, 0.9375, 0.5, 0.9375, 0.625, 0.5781, 0.5, 0.5859, 0.5, 0.5938, 0.625, 0.5625, 0.625, 0.08594, 0.5, 0.09375, 0.5, 0.1016, 0.5, 0.09375, 0.625, 0.125, 0.625, 0.09375, 0.625, 0.1094, 0.5, 0.1172, 0.5, 0.875, 0.625, 0.875, 0.5, 0.8828, 0.5, 0.8359, 0.5, 0.8438, 0.5, 0.8438, 0.625, 0.6797, 0.5, 0.6875, 0.5, 0.6953, 0.5, 0.6875, 0.625, 0.8203, 0.5, 0.8281, 0.5, 0.8125, 0.625, 0.9375, 0.625, 0.9453, 0.5, 0.9531, 0.5, 0.9688, 0.625, 0.7813, 0.625, 0.7812, 0.5, 0.7891, 0.5, 0.7969, 0.5, 0.7813, 0.625, 0.7891, 0.5, 0.7734, 0.5, 0.7812, 0.5, 0.7813, 0.625, 0.9062, 0.625, 0.9141, 0.5, 0.9219, 0.5, 0.9375, 0.625, 0.75, 0.625, 0.75, 0.5, 0.7578, 0.5, 0.7578, 0.5, 0.7656, 0.5, 0.75, 0.625, 0.7422, 0.5, 0.75, 0.5, 0.75, 0.625, 0.2266, 0.5, 0.2344, 0.5, 0.25, 0.625, 0.2188, 0.625, 0.7187, 0.625, 0.7188, 0.5, 0.7266, 0.5, 0.7109, 0.5, 0.7188, 0.5, 0.7187, 0.625, 0.7969, 0.5, 0.8047, 0.5, 0.8125, 0.625, 0.7813, 0.625, 0.3047, 0.5, 0.3125, 0.5, 0.3203, 0.5, 0.3125, 0.625, 0.1641, 0.5, 0.1719, 0.5, 0.1875, 0.625, 0.1563, 0.625, 0.6562, 0.625, 0.6562, 0.5, 0.6641, 0.5, 0.6172, 0.5, 0.625, 0.5, 0.625, 0.625, 0.3984, 0.5, 0.4062, 0.5, 0.4141, 0.5, 0.4062, 0.625, 0.6094, 0.5, 0.5938, 0.625, 0.6016, 0.5, 0.4062, 0.625, 0.4141, 0.5, 0.4219, 0.5, 0.4375, 0.625, 0.5625, 0.625, 0.5625, 0.5, 0.5703, 0.5, 0.5703, 0.5, 0.5781, 0.5, 0.5625, 0.625, 0.5547, 0.5, 0.5625, 0.5, 0.5625, 0.625, 0.2969, 0.5, 0.3047, 0.5, 0.3125, 0.625, 0.2813, 0.625, 0.5312, 0.625, 0.5312, 0.5, 0.5391, 0.5, 0.5391, 0.5, 0.5469, 0.5, 0.5312, 0.625, 0.5234, 0.5, 0.5312, 0.5, 0.5312, 0.625, 0.01562, 0.5, 0.02344, 0.5, 0.03125, 0.625, 0.0, 0.625, 0.5, 0.625, 0.5, 0.5, 0.5078, 0.5, 0.5078, 0.5, 0.5156, 0.5, 0.5, 0.625, 0.4922, 0.5, 0.5, 0.5, 0.5, 0.625, 0.4375, 0.625, 0.4453, 0.5, 0.4531, 0.5, 0.4688, 0.625, 0.4688, 0.625, 0.4688, 0.5, 0.4766, 0.5, 0.4609, 0.5, 0.4688, 0.5, 0.4688, 0.625, 0.5156, 0.5, 0.5234, 0.5, 0.5312, 0.625, 0.5, 0.625, 0.4375, 0.625, 0.4375, 0.5, 0.4453, 0.5, 0.4297, 0.5, 0.4375, 0.5, 0.4375, 0.625, 0.07812, 0.5, 0.08594, 0.5, 0.09375, 0.625, 0.0625, 0.625, 0.01231, 0.2734, 0.01231, 0.2266, 0.06537, 0.09848, 0.06537, 0.4015, 0.625, 0.625, 0.5938, 0.625, 0.6094, 0.5, 0.6172, 0.5, 0.375, 0.625, 0.375, 0.5, 0.3828, 0.5, 0.5504, 0.3833, 0.5504, 0.3833, 0.5803, 0.4197, 0.5579, 0.3924, 0.9346, 0.4015, 0.9272, 0.4106, 0.9197, 0.4197, 0.9272, 0.4106, 0.9197, 0.4197, 0.9197, 0.4197, 0.3359, 0.5, 0.3438, 0.5, 0.3438, 0.625, 0.8984, 0.5, 0.9062, 0.5, 0.9141, 0.5, 0.9062, 0.625, 0.3203, 0.5, 0.3281, 0.5, 0.3125, 0.625, 0.9766, 0.5, 0.9844, 0.5, 1.0, 0.625, 0.9688, 0.625, 0.2813, 0.625, 0.2812, 0.5, 0.2891, 0.5, 0.2969, 0.5, 0.2813, 0.625, 0.2891, 0.5, 0.2734, 0.5, 0.2812, 0.5, 0.2813, 0.625, 0.7656, 0.5, 0.7734, 0.5, 0.7813, 0.625, 0.75, 0.625, 0.25, 0.625, 0.25, 0.5, 0.2578, 0.5, 0.2578, 0.5, 0.2656, 0.5, 0.25, 0.625, 0.2422, 0.5, 0.25, 0.5, 0.25, 0.625, 0.2656, 0.5, 0.2734, 0.5, 0.2813, 0.625, 0.25, 0.625, 0.2188, 0.625, 0.2188, 0.5, 0.2266, 0.5, 0.2109, 0.5, 0.2188, 0.5, 0.2188, 0.625, 0.4766, 0.5, 0.4844, 0.5, 0.5, 0.625, 0.4688, 0.625, 0.8047, 0.5, 0.8125, 0.5, 0.8203, 0.5, 0.8125, 0.625, 0.3828, 0.5, 0.3906, 0.5, 0.4062, 0.625, 0.375, 0.625, 0.1563, 0.625, 0.1562, 0.5, 0.1641, 0.5, 0.1172, 0.5, 0.125, 0.5, 0.125, 0.625, 0.5859, 0.5, 0.5938, 0.5, 0.6016, 0.5, 0.5938, 0.625, 0.1094, 0.5, 0.09375, 0.625, 0.1016, 0.5, 0.7812, 1.0, 0.7656, 1.0, 0.75, 0.8779, 0.7812, 0.8779, 0.0625, 0.625, 0.0625, 0.5, 0.07031, 0.5, 0.07031, 0.5, 0.07812, 0.5, 0.0625, 0.625, 0.05469, 0.5, 0.0625, 0.5, 0.0625, 0.625, 0.1875, 0.625, 0.1953, 0.5, 0.2031, 0.5, 0.2188, 0.625, 0.03125, 0.625, 0.03125, 0.5, 0.03906, 0.5, 0.03906, 0.5, 0.04688, 0.5, 0.03125, 0.625, 0.02344, 0.5, 0.03125, 0.5, 0.03125, 0.625, 0.7266, 0.5, 0.7344, 0.5, 0.75, 0.625, 0.7187, 0.625, 0.0, 0.625, 0.0, 0.5, 0.007812, 0.5, 0.007812, 0.5, 0.01562, 0.5, 0.0, 0.625, 0.5504, 0.1167, 0.5504, 0.1167, 0.5654, 0.09848, 0.375, 0.5, 0.375, 0.625, 0.375, 0.5625, 0.375, 0.5, 0.3438, 0.625, 0.3438, 0.625, 0.3594, 0.625, 0.625, 0.5, 0.625, 0.5, 0.625, 0.5625, 0.625, 0.625, 0.6562, 0.625, 0.6562, 0.625, 0.6406, 0.625, 0.5803, 0.4197, 0.5803, 0.4197, 0.5728, 0.4106, 0.5654, 0.4015, 0.5579, 0.3924, 0.5803, 0.4197, 0.9496, 0.1167, 0.9496, 0.1167, 0.9197, 0.08029, 0.9421, 0.1076, 0.5803, 0.4197, 0.5728, 0.4106, 0.5654, 0.4015, 0.9496, 0.3833, 0.9421, 0.3924, 0.9197, 0.4197, 0.9496, 0.3833, 0.5654, 0.09848, 0.5728, 0.08939, 0.5803, 0.08029, 0.5728, 0.08939, 0.5803, 0.08029, 0.5803, 0.08029, 0.9197, 0.08029, 0.9197, 0.08029, 0.9272, 0.08939, 0.9346, 0.09848, 0.9421, 0.1076, 0.9197, 0.08029, 0.5, 0.8779, 0.5, 1.0, 0.4844, 1.0, 0.4688, 0.8779, 0.9197, 0.08029, 0.9272, 0.08939, 0.9346, 0.09848, 0.1563, 0.625, 0.1563, 0.625, 0.1563, 0.5625, 0.1562, 0.5, 0.9496, 0.3833, 0.9496, 0.3833, 0.9346, 0.4015, 0.5654, 0.09848, 0.5504, 0.1167, 0.5803, 0.08029, 0.5803, 0.08029, 0.1562, 0.5, 0.1562, 0.5, 0.1563, 0.5625, 0.6562, 0.625, 0.6562, 0.625, 0.6562, 0.5625, 0.6562, 0.5, 0.3438, 0.625, 0.3438, 0.5, 0.3438, 0.5625, 0.3438, 0.625, 0.9496, 0.1167, 0.9346, 0.09848, 0.9197, 0.08029, 0.9197, 0.08029, 0.5504, 0.3833, 0.5504, 0.3833, 0.5654, 0.4015, 0.6562, 0.5, 0.6562, 0.5, 0.6562, 0.5625, 0.06537, 0.09848, 0.1167, 0.05045, 0.1167, 0.4496, 0.06537, 0.4015, 0.9346, 0.4015, 0.9496, 0.3833, 0.9197, 0.4197, 0.9197, 0.4197, 0.9496, 0.1167, 0.9496, 0.1167, 0.9346, 0.09848, 0.8438, 0.625, 0.8438, 0.625, 0.8594, 0.625, 0.625, 0.625, 0.625, 0.625, 0.625, 0.5625, 0.875, 0.5, 0.875, 0.625, 0.875, 0.5625, 0.875, 0.5, 0.125, 0.625, 0.1406, 0.625, 0.1563, 0.625, 0.1563, 0.625, 0.75, 0.8779, 0.75, 0.8779, 0.7461, 0.8779, 0.6374, 0.03936, 0.5214, 0.1807, 0.9877, 0.2266, 0.9786, 0.1807, 0.7461, 0.8779, 0.7188, 0.8779, 0.7422, 0.8779, 0.7188, 0.8779, 0.7344, 0.8779, 0.7383, 0.8779, 0.7422, 0.8779, 0.7188, 0.8779, 0.7383, 0.8779, 0.7812, 0.75, 0.7812, 0.75, 0.7812, 0.814, 0.7188, 0.75, 0.7188, 0.814, 0.7188, 0.8779, 0.7188, 0.8779, 0.7188, 0.814, 0.7344, 0.814, 0.7344, 0.8299, 0.6875, 0.625, 0.6953, 0.5, 0.7031, 0.5, 0.7187, 0.625, 0.7344, 0.8619, 0.7344, 0.8779, 0.7188, 0.8779, 0.7188, 0.814, 0.7344, 0.8299, 0.7344, 0.8459, 0.7188, 0.75, 0.7188, 0.75, 0.75, 0.75, 0.75, 0.75, 0.7812, 0.75, 0.7656, 0.75, 0.75, 0.75, 0.7188, 0.8779, 0.7461, 0.8779, 0.75, 0.8779, 0.7188, 0.8779, 0.75, 0.8779, 0.75, 0.8779, 0.7539, 0.8779, 0.7578, 0.8779, 0.7617, 0.8779, 0.7812, 0.8779, 0.7617, 0.8779, 0.7656, 0.8779, 0.7812, 0.8779, 0.5504, 0.3833, 0.5654, 0.4015, 0.5803, 0.4197, 0.5803, 0.4197, 0.75, 0.75, 0.7812, 0.75, 0.7812, 0.75, 0.9015, 0.06537, 0.8924, 0.05791, 0.9662, 0.1478, 0.9606, 0.1374, 0.7188, 0.75, 0.7188, 0.75, 0.7188, 0.814, 0.7461, 0.814, 0.7422, 0.814, 0.7344, 0.75, 0.75, 0.75, 0.7656, 0.75, 0.7656, 0.814, 0.7617, 0.814, 0.7617, 0.814, 0.7578, 0.814, 0.7656, 0.75, 0.7656, 0.814, 0.7812, 0.814, 0.7656, 0.8299, 0.7188, 0.8779, 0.7188, 0.814, 0.7344, 0.8459, 0.7344, 0.8619, 0.7812, 0.8779, 0.7656, 0.8779, 0.7656, 0.8619, 0.7656, 0.8459, 0.7656, 0.8299, 0.7812, 0.814, 0.7812, 0.814, 0.7812, 0.75, 0.7812, 0.8779, 0.7812, 0.8779, 0.75, 0.75, 0.75, 0.814, 0.7461, 0.814, 0.7422, 0.814, 0.7383, 0.814, 0.7344, 0.75, 0.3193, 0.4786, 0.2968, 0.4854, 0.3418, 0.4717, 0.2968, 0.4854, 0.2734, 0.4877, 0.25, 0.49, 0.3418, 0.4717, 0.2968, 0.4854, 0.25, 0.49, 0.25, 0.49, 0.2266, 0.4877, 0.3418, 0.4717, 0.2266, 0.4877, 0.2032, 0.4854, 0.3418, 0.4717, 0.25, 0.8779, 0.25, 1.0, 0.2344, 1.0, 0.2188, 0.8779, 0.3418, 0.4717, 0.2032, 0.4854, 0.4015, 0.4346, 0.3906, 1.0, 0.375, 1.0, 0.375, 0.8779, 0.4062, 0.8779, 0.1582, 0.4717, 0.1374, 0.4606, 0.1167, 0.4496, 0.1167, 0.4496, 0.09848, 0.4346, 0.08029, 0.4197, 0.7578, 0.814, 0.7539, 0.814, 0.75, 0.75, 0.7656, 0.75, 0.3833, 0.4496, 0.3626, 0.4606, 0.4015, 0.4346, 0.3626, 0.4606, 0.3418, 0.4717, 0.4015, 0.4346, 0.125, 0.5625, 0.125, 0.625, 0.125, 0.5, 0.125, 0.5, 0.4606, 0.3626, 0.4496, 0.3833, 0.4717, 0.3418, 0.4496, 0.3833, 0.4346, 0.4015, 0.4717, 0.3418, 0.4346, 0.4015, 0.4197, 0.4197, 0.4346, 0.09848, 0.375, 0.625, 0.375, 0.625, 0.3438, 0.625, 0.3594, 0.625, 0.1167, 0.4496, 0.08029, 0.4197, 0.06537, 0.4015, 0.06537, 0.4015, 0.05045, 0.3833, 0.01231, 0.2734, 0.05045, 0.3833, 0.03936, 0.3626, 0.02144, 0.3193, 0.01231, 0.2734, 0.05045, 0.3833, 0.02144, 0.3193, 0.03936, 0.3626, 0.02827, 0.3418, 0.02144, 0.3193, 0.02144, 0.3193, 0.01461, 0.2968, 0.01231, 0.2734, 0.01231, 0.2734, 0.01, 0.25, 0.01231, 0.2266, 0.01231, 0.2266, 0.01461, 0.2032, 0.02144, 0.1807, 0.02144, 0.1807, 0.02827, 0.1582, 0.03936, 0.1374, 0.03936, 0.1374, 0.05045, 0.1167, 0.02144, 0.1807, 0.05045, 0.1167, 0.06537, 0.09848, 0.01231, 0.2266, 0.02144, 0.1807, 0.05045, 0.1167, 0.01231, 0.2266, 0.06537, 0.09848, 0.08029, 0.08029, 0.1167, 0.05045, 0.08029, 0.08029, 0.09848, 0.06537, 0.1167, 0.05045, 0.1167, 0.05045, 0.1374, 0.03936, 0.1582, 0.02827, 0.7344, 0.75, 0.7188, 0.75, 0.75, 0.75, 0.75, 0.75, 0.4717, 0.3418, 0.4877, 0.2734, 0.4786, 0.3193, 0.4877, 0.2734, 0.4854, 0.2968, 0.4786, 0.3193, 0.4877, 0.2266, 0.49, 0.25, 0.4877, 0.2734, 0.4786, 0.1807, 0.4854, 0.2032, 0.4877, 0.2266, 0.4606, 0.1374, 0.4717, 0.1582, 0.4496, 0.1167, 0.4717, 0.1582, 0.4786, 0.1807, 0.4877, 0.2266, 0.4346, 0.09848, 0.4496, 0.1167, 0.4717, 0.1582, 0.3626, 0.03936, 0.3833, 0.05045, 0.4015, 0.06537, 0.2968, 0.01461, 0.3193, 0.02144, 0.3418, 0.02827, 0.3418, 0.02827, 0.3626, 0.03936, 0.4015, 0.06537, 0.4717, 0.1582, 0.4877, 0.2266, 0.4346, 0.09848, 0.4877, 0.2266, 0.4877, 0.2734, 0.4346, 0.4015, 0.4346, 0.4015, 0.4877, 0.2734, 0.4717, 0.3418, 0.1807, 0.4786, 0.1807, 0.02144, 0.2032, 0.01461, 0.2032, 0.01461, 0.2266, 0.01231, 0.3418, 0.02827, 0.2266, 0.01231, 0.25, 0.01, 0.3418, 0.02827, 0.25, 0.01, 0.2734, 0.01231, 0.2968, 0.01461, 0.3418, 0.02827, 0.25, 0.01, 0.2968, 0.01461, 0.3418, 0.02827, 0.4015, 0.06537, 0.2032, 0.01461, 0.4346, 0.09848, 0.4877, 0.2266, 0.4346, 0.4015, 0.5214, 0.1807, 0.5123, 0.2266, 0.9786, 0.3193, 0.9877, 0.2734, 0.4015, 0.06537, 0.4197, 0.08029, 0.4015, 0.4346, 0.2032, 0.4854])
me_cylinder.materials.append(mat_claws)
me_cylinder.materials.append(mat_shell)
me_cylinder.materials.append(mat_skin)
me_cylinder.materials.append(mat_undershell)
me_cylinder.use_remesh_fix_poles = True
me_cylinder.use_remesh_preserve_attributes = False
me_cylinder.use_mirror_y = True
me_cylinder.use_mirror_vertex_groups = False
me_cylinder.update()

# ---- objects
ob_cylinder = bpy.data.objects.new('Cylinder', me_cylinder)

# ---- transforms, parenting, visibility, modifiers, constraints
ob_cylinder.location = (0.0, 0.0, 1.15)
ob_cylinder.lineart.crease_threshold = 0.0
ob_cylinder.use_mesh_mirror_y = True

# ---- collection membership
col_collection.objects.link(ob_cylinder)

# ---- scene / render settings (as saved in the file)
scene.frame_start = 1; scene.frame_end = 250; scene.frame_set(1)
scene.render.engine = 'BLENDER_EEVEE_NEXT'
scene.cycles.use_denoising = False
scene.cycles.samples = 128
scene.cycles.sampling_pattern = 'TABULATED_SOBOL'
scene.cycles.use_adaptive_sampling = False
scene.cycles.use_light_tree = False
scene.view_settings.view_transform = 'Filmic'
bpy.context.view_layer.update()

# ---- added for rendering (the .blend has no active camera and no usable light): camera, sun
cam_auto = bpy.data.cameras.new('AutoCamera')
cam_auto.lens = 50.0
cam_auto.sensor_width = 36.0
cam_auto.clip_end = 1000.0
ob_auto_camera = bpy.data.objects.new('AutoCamera', cam_auto)
scene.collection.objects.link(ob_auto_camera)
ob_auto_camera.location = (5.76793, -6.92151, 5.25313)
ob_auto_camera.rotation_euler = (1.09748, -7.21219e-08, 0.694738)
scene.camera = ob_auto_camera
light_auto_sun = bpy.data.lights.new('AutoSun', 'SUN')
light_auto_sun.energy = 3.0
light_auto_sun.angle = 0.0523599
ob_auto_sun = bpy.data.objects.new('AutoSun', light_auto_sun)
scene.collection.objects.link(ob_auto_sun)
ob_auto_sun.rotation_euler = (0.872665, 0.174533, 0.523599)
bpy.context.view_layer.update()
